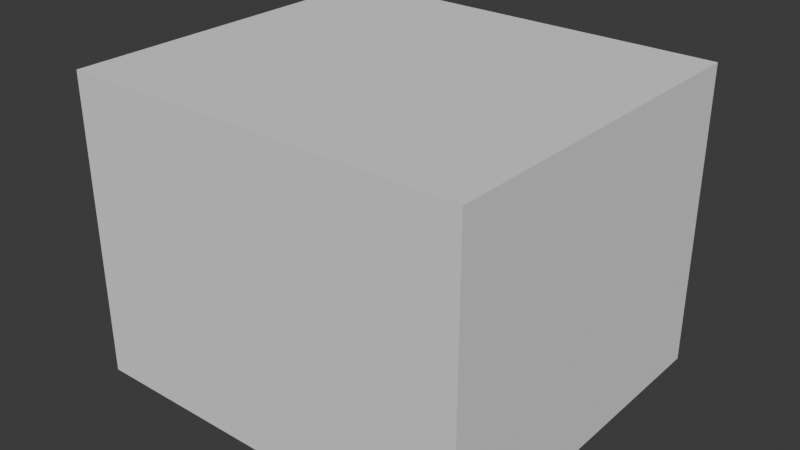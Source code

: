 # Source: VAT_MultiObjects.blend  (saved by Blender 4.3.34; exported with 4.5.12 LTS)
import bpy
from mathutils import Matrix  # noqa: F401  (used for matrix-valued properties, if any)

bpy.ops.wm.read_factory_settings(use_empty=True)
scene = bpy.context.scene
scene.name = 'Scene'

# ---- collections
col_collection = bpy.data.collections.new('Collection'); scene.collection.children.link(col_collection)
col_objanim = bpy.data.collections.new('ObjAnim'); scene.collection.children.link(col_objanim)

# ---- world
world_world = bpy.data.worlds.new('World'); scene.world = world_world
world_world.use_nodes = True; world_world.node_tree.nodes.clear()
_N = world_world.node_tree.nodes; _L = world_world.node_tree.links
n0 = _N.new('ShaderNodeOutputWorld'); n0.name = 'World Output'; n0.location = (300, 300)
n1 = _N.new('ShaderNodeBackground'); n1.name = 'Background'; n1.location = (10, 300)
n1.inputs[0].default_value = (0.05088, 0.05088, 0.05088, 1.0)
_L.new(n1.outputs[0], n0.inputs[0])
n0.is_active_output = True
world_world.color = (0.05088, 0.05088, 0.05088)
world_world.sun_shadow_jitter_overblur = 0.0

# ---- meshes
me_bakedmesh_vat = bpy.data.meshes.new('BakedMesh.VAT')
me_bakedmesh_vat.from_pydata([(-0.06978, -0.1083, 0.2143), (0.2132, -0.1306, 0.003436), (0.06978, 0.1083, -0.2143), (-0.2132, 0.1306, -0.003436), (0.4808, 0.8039, 0.8505), (0.7961, 0.8528, 0.6991), (0.6497, 1.076, 0.4678), (0.3345, 1.027, 0.6192), (0.3583, 1.679, 1.649), (0.6696, 1.845, 1.627), (0.5229, 2.093, 1.422), (0.2116, 1.927, 1.444), (-0.06382, 2.038, 2.725), (0.225, 2.237, 2.77), (0.06188, 2.509, 2.613), (-0.227, 2.31, 2.569), (1.199, 0.3524, 0.4424), (1.213, 0.302, 0.4926), (1.179, 0.3631, 0.5113), (1.646, 0.297, 1.307), (1.68, 0.3468, 1.347), (1.612, 0.3581, 1.326), (1.376, 1.253, 0.3533), (1.356, 1.264, 0.4221), (1.41, 1.303, 0.3936), (1.858, 1.248, 1.258), (1.844, 1.298, 1.208), (1.79, 1.259, 1.237), (1.993, 0.1535, 0.01809), (2.062, 0.1422, 0.03976), (2.008, 0.1032, 0.06829), (2.475, 0.148, 0.923), (2.441, 0.09821, 0.8827), (2.495, 0.1372, 0.8541), (2.171, 1.054, -0.07103), (2.205, 1.104, -0.03073), (2.239, 1.043, -0.04936), (2.653, 1.049, 0.8338), (2.673, 1.038, 0.765), (2.639, 1.099, 0.7836), (-1.588, 0.007899, 0.0469), (-1.559, 7.199e-05, 0.07691), (-1.523, 0.0004469, 0.0994), (-1.484, 0.008987, 0.1122), (-1.445, 0.02486, 0.1139), (-1.41, 0.0465, 0.1046), (-1.382, 0.0718, 0.08496), (-1.365, 0.09828, 0.05703), (-1.36, 0.1234, 0.02352), (-1.367, 0.1446, -0.01229), (-1.385, 0.1598, -0.0469), (-1.414, 0.1676, -0.07691), (-1.45, 0.1673, -0.0994), (-1.489, 0.1587, -0.1122), (-1.528, 0.1429, -0.1139), (-1.563, 0.1212, -0.1046), (-1.591, 0.09592, -0.08496), (-1.608, 0.06944, -0.05703), (-1.613, 0.04437, -0.02352), (-1.606, 0.02316, 0.01229), (-1.909, 0.6014, 0.5142), (-1.879, 0.592, 0.5423), (-1.844, 0.5932, 0.5657), (-1.807, 0.605, 0.582), (-1.772, 0.6261, 0.5897), (-1.742, 0.6547, 0.588), (-1.719, 0.6877, 0.5771), (-1.708, 0.7221, 0.558), (-1.707, 0.7544, 0.5326), (-1.718, 0.7815, 0.5034), (-1.74, 0.8007, 0.4733), (-1.769, 0.8102, 0.4452), (-1.804, 0.809, 0.4218), (-1.841, 0.7972, 0.4055), (-1.877, 0.7761, 0.3978), (-1.907, 0.7475, 0.3995), (-1.929, 0.7145, 0.4105), (-1.941, 0.6801, 0.4295), (-1.941, 0.6478, 0.4549), (-1.93, 0.6207, 0.4841), (-2.343, 0.8752, 1.126), (-2.309, 0.863, 1.147), (-2.273, 0.8634, 1.167), (-2.237, 0.8763, 1.185), (-2.205, 0.9005, 1.198), (-2.181, 0.9336, 1.206), (-2.166, 0.9724, 1.207), (-2.163, 1.013, 1.201), (-2.171, 1.052, 1.19), (-2.19, 1.084, 1.173), (-2.217, 1.108, 1.153), (-2.251, 1.12, 1.132), (-2.288, 1.12, 1.112), (-2.324, 1.107, 1.094), (-2.356, 1.083, 1.081), (-2.38, 1.05, 1.073), (-2.395, 1.011, 1.072), (-2.398, 0.9702, 1.078), (-2.39, 0.9316, 1.089), (-2.371, 0.8989, 1.106), (-2.676, 0.8431, 1.894), (-2.638, 0.8302, 1.907), (-2.598, 0.8303, 1.922), (-2.561, 0.8434, 1.937), (-2.53, 0.8681, 1.951), (-2.508, 0.9021, 1.963), (-2.497, 0.942, 1.972), (-2.499, 0.984, 1.976), (-2.513, 1.024, 1.975), (-2.537, 1.058, 1.97), (-2.57, 1.082, 1.961), (-2.608, 1.095, 1.948), (-2.648, 1.095, 1.933), (-2.685, 1.082, 1.918), (-2.716, 1.057, 1.903), (-2.738, 1.023, 1.891), (-2.749, 0.9835, 1.883), (-2.747, 0.9415, 1.879), (-2.733, 0.9017, 1.879), (-2.709, 0.8678, 1.885), (-1.598, 0.01468, 0.02996), (-1.734, 0.329, 0.27), (-1.921, 0.6099, 0.4992), (-1.754, 0.3461, 0.2371), (-1.574, 0.002992, 0.06267), (-1.705, 0.3205, 0.2996), (-1.895, 0.5954, 0.5287), (-1.542, -0.0007805, 0.08925), (-1.67, 0.3215, 0.3228), (-1.862, 0.5912, 0.5548), (-1.504, 0.003732, 0.1071), (-1.632, 0.3318, 0.3375), (-1.826, 0.5978, 0.5748), (-1.464, 0.01609, 0.1145), (-1.595, 0.3505, 0.3421), (-1.789, 0.6145, 0.587), (-1.427, 0.03508, 0.1106), (-1.562, 0.3757, 0.3363), (-1.756, 0.6396, 0.59), (-1.395, 0.05884, 0.09594), (-1.537, 0.405, 0.3206), (-1.729, 0.6708, 0.5836), (-1.372, 0.08506, 0.07188), (-1.522, 0.4355, 0.2966), (-1.712, 0.705, 0.5684), (-1.361, 0.1112, 0.04078), (-1.519, 0.4641, 0.2665), (-1.706, 0.7387, 0.5459), (-1.362, 0.1346, 0.005687), (-1.527, 0.4882, 0.2334), (-1.711, 0.7688, 0.5183), (-1.375, 0.153, -0.02996), (-1.547, 0.5053, 0.2004), (-1.728, 0.7923, 0.4883), (-1.399, 0.1647, -0.06267), (-1.576, 0.5138, 0.1709), (-1.754, 0.8068, 0.4588), (-1.431, 0.1685, -0.08925), (-1.611, 0.5128, 0.1476), (-1.786, 0.811, 0.4328), (-1.469, 0.164, -0.1071), (-1.649, 0.5025, 0.133), (-1.823, 0.8044, 0.4127), (-1.509, 0.1516, -0.1145), (-1.686, 0.4838, 0.1283), (-1.86, 0.7877, 0.4005), (-1.546, 0.1326, -0.1106), (-1.719, 0.4586, 0.1341), (-1.893, 0.7626, 0.3975), (-1.578, 0.1089, -0.09594), (-1.744, 0.4293, 0.1498), (-1.919, 0.7314, 0.4039), (-1.601, 0.08266, -0.07188), (-1.759, 0.3989, 0.1739), (-1.936, 0.6972, 0.4191), (-1.612, 0.05657, -0.04078), (-1.763, 0.3702, 0.204), (-1.942, 0.6635, 0.4416), (-1.611, 0.03314, -0.005687), (-1.937, 0.6334, 0.4692), (-2.125, 0.7853, 0.7974), (-2.358, 0.8858, 1.116), (-2.15, 0.8069, 0.772), (-2.094, 0.7743, 0.8225), (-2.327, 0.8676, 1.136), (-2.058, 0.7752, 0.8449), (-2.291, 0.8616, 1.157), (-2.022, 0.7878, 0.8624), (-2.254, 0.8683, 1.177), (-1.988, 0.8108, 0.8732), (-2.22, 0.8871, 1.192), (-1.961, 0.8421, 0.8764), (-2.192, 0.9161, 1.203), (-1.943, 0.8786, 0.8715), (-2.172, 0.9526, 1.207), (-1.936, 0.9166, 0.8591), (-2.163, 0.9928, 1.205), (-1.939, 0.9525, 0.8404), (-2.165, 1.033, 1.196), (-1.954, 0.9827, 0.8172), (-2.179, 1.069, 1.182), (-1.979, 1.004, 0.7919), (-2.202, 1.098, 1.164), (-2.01, 1.015, 0.7667), (-2.234, 1.116, 1.143), (-2.046, 1.014, 0.7444), (-2.27, 1.122, 1.122), (-2.082, 1.002, 0.7269), (-2.306, 1.115, 1.103), (-2.115, 0.9788, 0.7161), (-2.341, 1.096, 1.087), (-2.143, 0.9475, 0.7129), (-2.369, 1.067, 1.076), (-2.161, 0.9111, 0.7178), (-2.389, 1.031, 1.072), (-2.168, 0.8731, 0.7301), (-2.398, 0.9905, 1.074), (-2.164, 0.8372, 0.7488), (-2.396, 0.9504, 1.083), (-2.382, 0.9143, 1.097), (-2.523, 0.8818, 1.498), (-2.693, 0.8541, 1.889), (-2.553, 0.9063, 1.483), (-2.487, 0.869, 1.515), (-2.657, 0.8351, 1.9), (-2.448, 0.8691, 1.533), (-2.618, 0.8286, 1.914), (-2.412, 0.8821, 1.549), (-2.579, 0.8353, 1.929), (-2.381, 0.9068, 1.564), (-2.544, 0.8544, 1.944), (-2.358, 0.9407, 1.574), (-2.518, 0.8841, 1.958), (-2.346, 0.9805, 1.579), (-2.501, 0.9215, 1.968), (-2.345, 1.022, 1.579), (-2.497, 0.963, 1.975), (-2.357, 1.062, 1.573), (-2.504, 1.004, 1.976), (-2.379, 1.096, 1.563), (-2.524, 1.042, 1.973), (-2.409, 1.12, 1.548), (-2.553, 1.071, 1.966), (-2.445, 1.133, 1.531), (-2.589, 1.09, 1.955), (-2.484, 1.133, 1.514), (-2.628, 1.097, 1.941), (-2.52, 1.12, 1.497), (-2.667, 1.09, 1.925), (-2.551, 1.095, 1.482), (-2.701, 1.071, 1.91), (-2.574, 1.061, 1.472), (-2.728, 1.041, 1.897), (-2.586, 1.021, 1.467), (-2.745, 1.004, 1.887), (-2.587, 0.9797, 1.467), (-2.749, 0.9625, 1.88), (-2.575, 0.94, 1.473), (-2.742, 0.9211, 1.878), (-2.722, 0.8837, 1.881), (-1.745, 0.3366, 0.2538), (-1.721, 0.3236, 0.2854), (-1.688, 0.3198, 0.3121), (-1.651, 0.3255, 0.3313), (-1.613, 0.3402, 0.3411), (-1.578, 0.3625, 0.3405), (-1.549, 0.39, 0.3296), (-1.528, 0.4203, 0.3095), (-1.519, 0.4502, 0.2821), (-1.522, 0.4769, 0.2501), (-1.536, 0.4978, 0.2166), (-1.561, 0.5107, 0.185), (-1.593, 0.5145, 0.1583), (-1.63, 0.5088, 0.1391), (-1.668, 0.4941, 0.1293), (-1.704, 0.4719, 0.1299), (-1.733, 0.4443, 0.1408), (-1.753, 0.4141, 0.1609), (-1.762, 0.3841, 0.1883), (-1.76, 0.3574, 0.2203), (-2.139, 0.7949, 0.7846), (-2.11, 0.7784, 0.8102), (-2.076, 0.7733, 0.8342), (-2.04, 0.7801, 0.8544), (-2.004, 0.7981, 0.8687), (-1.974, 0.8256, 0.8758), (-1.951, 0.8599, 0.8749), (-1.938, 0.8976, 0.8662), (-1.936, 0.935, 0.8505), (-1.945, 0.9685, 0.8293), (-1.965, 0.9948, 0.8047), (-1.994, 1.011, 0.7791), (-2.028, 1.016, 0.7551), (-2.064, 1.01, 0.7349), (-2.099, 0.9915, 0.7206), (-2.13, 0.964, 0.7135), (-2.153, 0.9297, 0.7144), (-2.166, 0.892, 0.7231), (-2.168, 0.8546, 0.7388), (-2.158, 0.8211, 0.76), (-2.539, 0.8927, 1.49), (-2.505, 0.8738, 1.506), (-2.467, 0.8674, 1.524), (-2.43, 0.8741, 1.541), (-2.396, 0.8931, 1.557), (-2.368, 0.9228, 1.569), (-2.351, 0.9601, 1.577), (-2.344, 1.001, 1.58), (-2.35, 1.043, 1.577), (-2.367, 1.08, 1.569), (-2.393, 1.109, 1.556), (-2.427, 1.128, 1.54), (-2.464, 1.135, 1.522), (-2.502, 1.128, 1.505), (-2.536, 1.109, 1.489), (-2.564, 1.079, 1.477), (-2.581, 1.042, 1.469), (-2.588, 1.001, 1.466), (-2.582, 0.9593, 1.469), (-2.565, 0.9222, 1.478)], [], [(0, 4, 7, 3), (1, 5, 4, 0), (2, 6, 5, 1), (3, 7, 6, 2), (4, 8, 11, 7), (5, 9, 8, 4), (6, 10, 9, 5), (7, 11, 10, 6), (8, 12, 15, 11), (9, 13, 12, 8), (10, 14, 13, 9), (11, 15, 14, 10), (30, 32, 19, 17), (36, 38, 33, 29), (37, 25, 20, 31), (18, 21, 27, 23), (24, 26, 39, 35), (16, 17, 18), (19, 20, 21), (22, 23, 24), (25, 26, 27), (28, 29, 30), (31, 32, 33), (34, 35, 36), (37, 38, 39), (22, 16, 18, 23), (17, 19, 21, 18), (20, 25, 27, 21), (26, 24, 23, 27), (34, 22, 24, 35), (25, 37, 39, 26), (38, 36, 35, 39), (28, 34, 36, 29), (37, 31, 33, 38), (32, 30, 29, 33), (16, 28, 30, 17), (31, 20, 19, 32), (22, 34, 28, 16), (40, 121, 260, 120), (121, 60, 122, 260), (260, 122, 79, 123), (120, 260, 123, 59), (41, 125, 261, 124), (125, 61, 126, 261), (261, 126, 60, 121), (124, 261, 121, 40), (42, 128, 262, 127), (128, 62, 129, 262), (262, 129, 61, 125), (127, 262, 125, 41), (43, 131, 263, 130), (131, 63, 132, 263), (263, 132, 62, 128), (130, 263, 128, 42), (44, 134, 264, 133), (134, 64, 135, 264), (264, 135, 63, 131), (133, 264, 131, 43), (45, 137, 265, 136), (137, 65, 138, 265), (265, 138, 64, 134), (136, 265, 134, 44), (46, 140, 266, 139), (140, 66, 141, 266), (266, 141, 65, 137), (139, 266, 137, 45), (47, 143, 267, 142), (143, 67, 144, 267), (267, 144, 66, 140), (142, 267, 140, 46), (48, 146, 268, 145), (146, 68, 147, 268), (268, 147, 67, 143), (145, 268, 143, 47), (49, 149, 269, 148), (149, 69, 150, 269), (269, 150, 68, 146), (148, 269, 146, 48), (50, 152, 270, 151), (152, 70, 153, 270), (270, 153, 69, 149), (151, 270, 149, 49), (51, 155, 271, 154), (155, 71, 156, 271), (271, 156, 70, 152), (154, 271, 152, 50), (52, 158, 272, 157), (158, 72, 159, 272), (272, 159, 71, 155), (157, 272, 155, 51), (53, 161, 273, 160), (161, 73, 162, 273), (273, 162, 72, 158), (160, 273, 158, 52), (54, 164, 274, 163), (164, 74, 165, 274), (274, 165, 73, 161), (163, 274, 161, 53), (55, 167, 275, 166), (167, 75, 168, 275), (275, 168, 74, 164), (166, 275, 164, 54), (56, 170, 276, 169), (170, 76, 171, 276), (276, 171, 75, 167), (169, 276, 167, 55), (57, 173, 277, 172), (173, 77, 174, 277), (277, 174, 76, 170), (172, 277, 170, 56), (58, 176, 278, 175), (176, 78, 177, 278), (278, 177, 77, 173), (175, 278, 173, 57), (59, 123, 279, 178), (123, 79, 179, 279), (279, 179, 78, 176), (178, 279, 176, 58), (60, 180, 280, 122), (180, 80, 181, 280), (280, 181, 99, 182), (122, 280, 182, 79), (61, 183, 281, 126), (183, 81, 184, 281), (281, 184, 80, 180), (126, 281, 180, 60), (62, 185, 282, 129), (185, 82, 186, 282), (282, 186, 81, 183), (129, 282, 183, 61), (63, 187, 283, 132), (187, 83, 188, 283), (283, 188, 82, 185), (132, 283, 185, 62), (64, 189, 284, 135), (189, 84, 190, 284), (284, 190, 83, 187), (135, 284, 187, 63), (65, 191, 285, 138), (191, 85, 192, 285), (285, 192, 84, 189), (138, 285, 189, 64), (66, 193, 286, 141), (193, 86, 194, 286), (286, 194, 85, 191), (141, 286, 191, 65), (67, 195, 287, 144), (195, 87, 196, 287), (287, 196, 86, 193), (144, 287, 193, 66), (68, 197, 288, 147), (197, 88, 198, 288), (288, 198, 87, 195), (147, 288, 195, 67), (69, 199, 289, 150), (199, 89, 200, 289), (289, 200, 88, 197), (150, 289, 197, 68), (70, 201, 290, 153), (201, 90, 202, 290), (290, 202, 89, 199), (153, 290, 199, 69), (71, 203, 291, 156), (203, 91, 204, 291), (291, 204, 90, 201), (156, 291, 201, 70), (72, 205, 292, 159), (205, 92, 206, 292), (292, 206, 91, 203), (159, 292, 203, 71), (73, 207, 293, 162), (207, 93, 208, 293), (293, 208, 92, 205), (162, 293, 205, 72), (74, 209, 294, 165), (209, 94, 210, 294), (294, 210, 93, 207), (165, 294, 207, 73), (75, 211, 295, 168), (211, 95, 212, 295), (295, 212, 94, 209), (168, 295, 209, 74), (76, 213, 296, 171), (213, 96, 214, 296), (296, 214, 95, 211), (171, 296, 211, 75), (77, 215, 297, 174), (215, 97, 216, 297), (297, 216, 96, 213), (174, 297, 213, 76), (78, 217, 298, 177), (217, 98, 218, 298), (298, 218, 97, 215), (177, 298, 215, 77), (79, 182, 299, 179), (182, 99, 219, 299), (299, 219, 98, 217), (179, 299, 217, 78), (80, 220, 300, 181), (220, 100, 221, 300), (300, 221, 119, 222), (181, 300, 222, 99), (81, 223, 301, 184), (223, 101, 224, 301), (301, 224, 100, 220), (184, 301, 220, 80), (82, 225, 302, 186), (225, 102, 226, 302), (302, 226, 101, 223), (186, 302, 223, 81), (83, 227, 303, 188), (227, 103, 228, 303), (303, 228, 102, 225), (188, 303, 225, 82), (84, 229, 304, 190), (229, 104, 230, 304), (304, 230, 103, 227), (190, 304, 227, 83), (85, 231, 305, 192), (231, 105, 232, 305), (305, 232, 104, 229), (192, 305, 229, 84), (86, 233, 306, 194), (233, 106, 234, 306), (306, 234, 105, 231), (194, 306, 231, 85), (87, 235, 307, 196), (235, 107, 236, 307), (307, 236, 106, 233), (196, 307, 233, 86), (88, 237, 308, 198), (237, 108, 238, 308), (308, 238, 107, 235), (198, 308, 235, 87), (89, 239, 309, 200), (239, 109, 240, 309), (309, 240, 108, 237), (200, 309, 237, 88), (90, 241, 310, 202), (241, 110, 242, 310), (310, 242, 109, 239), (202, 310, 239, 89), (91, 243, 311, 204), (243, 111, 244, 311), (311, 244, 110, 241), (204, 311, 241, 90), (92, 245, 312, 206), (245, 112, 246, 312), (312, 246, 111, 243), (206, 312, 243, 91), (93, 247, 313, 208), (247, 113, 248, 313), (313, 248, 112, 245), (208, 313, 245, 92), (94, 249, 314, 210), (249, 114, 250, 314), (314, 250, 113, 247), (210, 314, 247, 93), (95, 251, 315, 212), (251, 115, 252, 315), (315, 252, 114, 249), (212, 315, 249, 94), (96, 253, 316, 214), (253, 116, 254, 316), (316, 254, 115, 251), (214, 316, 251, 95), (97, 255, 317, 216), (255, 117, 256, 317), (317, 256, 116, 253), (216, 317, 253, 96), (98, 257, 318, 218), (257, 118, 258, 318), (318, 258, 117, 255), (218, 318, 255, 97), (99, 222, 319, 219), (222, 119, 259, 319), (319, 259, 118, 257), (219, 319, 257, 98)])
me_bakedmesh_vat.polygons.foreach_set('use_smooth', [True] * 278)
_uv = me_bakedmesh_vat.uv_layers.new(name='UVMap')
_uv.uv.foreach_set('vector', [0.0, 1.0, 0.3333, 1.0, 0.3333, 0.75, 0.0, 0.75, 0.0, 0.25, 0.3333, 0.25, 0.3333, 0.0, 0.0, 0.0, 0.0, 0.5, 0.3333, 0.5, 0.3333, 0.25, 0.0, 0.25, 0.0, 0.75, 0.3333, 0.75, 0.3333, 0.5, 0.0, 0.5, 0.3333, 1.0, 0.6667, 1.0, 0.6667, 0.75, 0.3333, 0.75, 0.3333, 0.25, 0.6667, 0.25, 0.6667, 0.0, 0.3333, 0.0, 0.3333, 0.5, 0.6667, 0.5, 0.6667, 0.25, 0.3333, 0.25, 0.3333, 0.75, 0.6667, 0.75, 0.6667, 0.5, 0.3333, 0.5, 0.6667, 1.0, 1.0, 1.0, 1.0, 0.75, 0.6667, 0.75, 0.6667, 0.25, 1.0, 0.25, 1.0, 0.0, 0.6667, 0.0, 0.6667, 0.5, 1.0, 0.5, 1.0, 0.25, 0.6667, 0.25, 0.6667, 0.75, 1.0, 0.75, 1.0, 0.5, 0.6667, 0.5, 0.3875, 0.7625, 0.6125, 0.7625, 0.6125, 0.9875, 0.3875, 0.9875, 0.3875, 0.5125, 0.6125, 0.5125, 0.6125, 0.7375, 0.3875, 0.7375, 0.6375, 0.5125, 0.8625, 0.5125, 0.8625, 0.7375, 0.6375, 0.7375, 0.3875, 0.0125, 0.6125, 0.0125, 0.6125, 0.2375, 0.3875, 0.2375, 0.3875, 0.2625, 0.6125, 0.2625, 0.6125, 0.4875, 0.3875, 0.4875, 0.1375, 0.7375, 0.1375, 0.75, 0.125, 0.7375, 0.6125, 0.0, 0.625, 0.0125, 0.6125, 0.0125, 0.1375, 0.5125, 0.125, 0.5125, 0.1375, 0.5, 0.625, 0.2375, 0.6125, 0.25, 0.6125, 0.2375, 0.3625, 0.7375, 0.375, 0.7375, 0.3625, 0.75, 0.625, 0.7625, 0.6125, 0.7625, 0.6125, 0.75, 0.3625, 0.5125, 0.3625, 0.5, 0.375, 0.5125, 0.625, 0.4875, 0.6125, 0.5, 0.6125, 0.4875, 0.1375, 0.5125, 0.1375, 0.7375, 0.125, 0.7375, 0.125, 0.5125, 0.3875, 0.0, 0.6125, 0.0, 0.6125, 0.0125, 0.3875, 0.0125, 0.625, 0.0125, 0.625, 0.2375, 0.6125, 0.2375, 0.6125, 0.0125, 0.6125, 0.2625, 0.3875, 0.2625, 0.3875, 0.2375, 0.6125, 0.2375, 0.3625, 0.5125, 0.1375, 0.5125, 0.1375, 0.5, 0.3625, 0.5, 0.625, 0.2625, 0.625, 0.4875, 0.6125, 0.4875, 0.6125, 0.2625, 0.6125, 0.5125, 0.3875, 0.5125, 0.3875, 0.4875, 0.6125, 0.4875, 0.3625, 0.7375, 0.3625, 0.5125, 0.3875, 0.5125, 0.3875, 0.7375, 0.6375, 0.5125, 0.6375, 0.7375, 0.6125, 0.7375, 0.6125, 0.5125, 0.6125, 0.7625, 0.3875, 0.7625, 0.3875, 0.7375, 0.6125, 0.7375, 0.1375, 0.7375, 0.3625, 0.7375, 0.3625, 0.75, 0.1375, 0.75, 0.625, 0.7625, 0.625, 0.9875, 0.6125, 0.9875, 0.6125, 0.7625, 0.1375, 0.5125, 0.3625, 0.5125, 0.3625, 0.7375, 0.1375, 0.7375, 0.0, 1.0, 0.1667, 1.0, 0.1667, 0.975, 0.0, 0.975, 0.1667, 1.0, 0.3333, 1.0, 0.3333, 0.975, 0.1667, 0.975, 0.1667, 0.975, 0.3333, 0.975, 0.3333, 0.95, 0.1667, 0.95, 0.0, 0.975, 0.1667, 0.975, 0.1667, 0.95, 0.0, 0.95, 0.0, 0.05, 0.1667, 0.05, 0.1667, 0.025, 0.0, 0.025, 0.1667, 0.05, 0.3333, 0.05, 0.3333, 0.025, 0.1667, 0.025, 0.1667, 0.025, 0.3333, 0.025, 0.3333, 0.0, 0.1667, 0.0, 0.0, 0.025, 0.1667, 0.025, 0.1667, 0.0, 0.0, 0.0, 0.0, 0.1, 0.1667, 0.1, 0.1667, 0.075, 0.0, 0.075, 0.1667, 0.1, 0.3333, 0.1, 0.3333, 0.075, 0.1667, 0.075, 0.1667, 0.075, 0.3333, 0.075, 0.3333, 0.05, 0.1667, 0.05, 0.0, 0.075, 0.1667, 0.075, 0.1667, 0.05, 0.0, 0.05, 0.0, 0.15, 0.1667, 0.15, 0.1667, 0.125, 0.0, 0.125, 0.1667, 0.15, 0.3333, 0.15, 0.3333, 0.125, 0.1667, 0.125, 0.1667, 0.125, 0.3333, 0.125, 0.3333, 0.1, 0.1667, 0.1, 0.0, 0.125, 0.1667, 0.125, 0.1667, 0.1, 0.0, 0.1, 0.0, 0.2, 0.1667, 0.2, 0.1667, 0.175, 0.0, 0.175, 0.1667, 0.2, 0.3333, 0.2, 0.3333, 0.175, 0.1667, 0.175, 0.1667, 0.175, 0.3333, 0.175, 0.3333, 0.15, 0.1667, 0.15, 0.0, 0.175, 0.1667, 0.175, 0.1667, 0.15, 0.0, 0.15, 0.0, 0.25, 0.1667, 0.25, 0.1667, 0.225, 0.0, 0.225, 0.1667, 0.25, 0.3333, 0.25, 0.3333, 0.225, 0.1667, 0.225, 0.1667, 0.225, 0.3333, 0.225, 0.3333, 0.2, 0.1667, 0.2, 0.0, 0.225, 0.1667, 0.225, 0.1667, 0.2, 0.0, 0.2, 0.0, 0.3, 0.1667, 0.3, 0.1667, 0.275, 0.0, 0.275, 0.1667, 0.3, 0.3333, 0.3, 0.3333, 0.275, 0.1667, 0.275, 0.1667, 0.275, 0.3333, 0.275, 0.3333, 0.25, 0.1667, 0.25, 0.0, 0.275, 0.1667, 0.275, 0.1667, 0.25, 0.0, 0.25, 0.0, 0.35, 0.1667, 0.35, 0.1667, 0.325, 0.0, 0.325, 0.1667, 0.35, 0.3333, 0.35, 0.3333, 0.325, 0.1667, 0.325, 0.1667, 0.325, 0.3333, 0.325, 0.3333, 0.3, 0.1667, 0.3, 0.0, 0.325, 0.1667, 0.325, 0.1667, 0.3, 0.0, 0.3, 0.0, 0.4, 0.1667, 0.4, 0.1667, 0.375, 0.0, 0.375, 0.1667, 0.4, 0.3333, 0.4, 0.3333, 0.375, 0.1667, 0.375, 0.1667, 0.375, 0.3333, 0.375, 0.3333, 0.35, 0.1667, 0.35, 0.0, 0.375, 0.1667, 0.375, 0.1667, 0.35, 0.0, 0.35, 0.0, 0.45, 0.1667, 0.45, 0.1667, 0.425, 0.0, 0.425, 0.1667, 0.45, 0.3333, 0.45, 0.3333, 0.425, 0.1667, 0.425, 0.1667, 0.425, 0.3333, 0.425, 0.3333, 0.4, 0.1667, 0.4, 0.0, 0.425, 0.1667, 0.425, 0.1667, 0.4, 0.0, 0.4, 0.0, 0.5, 0.1667, 0.5, 0.1667, 0.475, 0.0, 0.475, 0.1667, 0.5, 0.3333, 0.5, 0.3333, 0.475, 0.1667, 0.475, 0.1667, 0.475, 0.3333, 0.475, 0.3333, 0.45, 0.1667, 0.45, 0.0, 0.475, 0.1667, 0.475, 0.1667, 0.45, 0.0, 0.45, 0.0, 0.55, 0.1667, 0.55, 0.1667, 0.525, 0.0, 0.525, 0.1667, 0.55, 0.3333, 0.55, 0.3333, 0.525, 0.1667, 0.525, 0.1667, 0.525, 0.3333, 0.525, 0.3333, 0.5, 0.1667, 0.5, 0.0, 0.525, 0.1667, 0.525, 0.1667, 0.5, 0.0, 0.5, 0.0, 0.6, 0.1667, 0.6, 0.1667, 0.575, 0.0, 0.575, 0.1667, 0.6, 0.3333, 0.6, 0.3333, 0.575, 0.1667, 0.575, 0.1667, 0.575, 0.3333, 0.575, 0.3333, 0.55, 0.1667, 0.55, 0.0, 0.575, 0.1667, 0.575, 0.1667, 0.55, 0.0, 0.55, 0.0, 0.65, 0.1667, 0.65, 0.1667, 0.625, 0.0, 0.625, 0.1667, 0.65, 0.3333, 0.65, 0.3333, 0.625, 0.1667, 0.625, 0.1667, 0.625, 0.3333, 0.625, 0.3333, 0.6, 0.1667, 0.6, 0.0, 0.625, 0.1667, 0.625, 0.1667, 0.6, 0.0, 0.6, 0.0, 0.7, 0.1667, 0.7, 0.1667, 0.675, 0.0, 0.675, 0.1667, 0.7, 0.3333, 0.7, 0.3333, 0.675, 0.1667, 0.675, 0.1667, 0.675, 0.3333, 0.675, 0.3333, 0.65, 0.1667, 0.65, 0.0, 0.675, 0.1667, 0.675, 0.1667, 0.65, 0.0, 0.65, 0.0, 0.75, 0.1667, 0.75, 0.1667, 0.725, 0.0, 0.725, 0.1667, 0.75, 0.3333, 0.75, 0.3333, 0.725, 0.1667, 0.725, 0.1667, 0.725, 0.3333, 0.725, 0.3333, 0.7, 0.1667, 0.7, 0.0, 0.725, 0.1667, 0.725, 0.1667, 0.7, 0.0, 0.7, 0.0, 0.8, 0.1667, 0.8, 0.1667, 0.775, 0.0, 0.775, 0.1667, 0.8, 0.3333, 0.8, 0.3333, 0.775, 0.1667, 0.775, 0.1667, 0.775, 0.3333, 0.775, 0.3333, 0.75, 0.1667, 0.75, 0.0, 0.775, 0.1667, 0.775, 0.1667, 0.75, 0.0, 0.75, 0.0, 0.85, 0.1667, 0.85, 0.1667, 0.825, 0.0, 0.825, 0.1667, 0.85, 0.3333, 0.85, 0.3333, 0.825, 0.1667, 0.825, 0.1667, 0.825, 0.3333, 0.825, 0.3333, 0.8, 0.1667, 0.8, 0.0, 0.825, 0.1667, 0.825, 0.1667, 0.8, 0.0, 0.8, 0.0, 0.9, 0.1667, 0.9, 0.1667, 0.875, 0.0, 0.875, 0.1667, 0.9, 0.3333, 0.9, 0.3333, 0.875, 0.1667, 0.875, 0.1667, 0.875, 0.3333, 0.875, 0.3333, 0.85, 0.1667, 0.85, 0.0, 0.875, 0.1667, 0.875, 0.1667, 0.85, 0.0, 0.85, 0.0, 0.95, 0.1667, 0.95, 0.1667, 0.925, 0.0, 0.925, 0.1667, 0.95, 0.3333, 0.95, 0.3333, 0.925, 0.1667, 0.925, 0.1667, 0.925, 0.3333, 0.925, 0.3333, 0.9, 0.1667, 0.9, 0.0, 0.925, 0.1667, 0.925, 0.1667, 0.9, 0.0, 0.9, 0.3333, 1.0, 0.5, 1.0, 0.5, 0.975, 0.3333, 0.975, 0.5, 1.0, 0.6667, 1.0, 0.6667, 0.975, 0.5, 0.975, 0.5, 0.975, 0.6667, 0.975, 0.6667, 0.95, 0.5, 0.95, 0.3333, 0.975, 0.5, 0.975, 0.5, 0.95, 0.3333, 0.95, 0.3333, 0.05, 0.5, 0.05, 0.5, 0.025, 0.3333, 0.025, 0.5, 0.05, 0.6667, 0.05, 0.6667, 0.025, 0.5, 0.025, 0.5, 0.025, 0.6667, 0.025, 0.6667, 0.0, 0.5, 0.0, 0.3333, 0.025, 0.5, 0.025, 0.5, 0.0, 0.3333, 0.0, 0.3333, 0.1, 0.5, 0.1, 0.5, 0.075, 0.3333, 0.075, 0.5, 0.1, 0.6667, 0.1, 0.6667, 0.075, 0.5, 0.075, 0.5, 0.075, 0.6667, 0.075, 0.6667, 0.05, 0.5, 0.05, 0.3333, 0.075, 0.5, 0.075, 0.5, 0.05, 0.3333, 0.05, 0.3333, 0.15, 0.5, 0.15, 0.5, 0.125, 0.3333, 0.125, 0.5, 0.15, 0.6667, 0.15, 0.6667, 0.125, 0.5, 0.125, 0.5, 0.125, 0.6667, 0.125, 0.6667, 0.1, 0.5, 0.1, 0.3333, 0.125, 0.5, 0.125, 0.5, 0.1, 0.3333, 0.1, 0.3333, 0.2, 0.5, 0.2, 0.5, 0.175, 0.3333, 0.175, 0.5, 0.2, 0.6667, 0.2, 0.6667, 0.175, 0.5, 0.175, 0.5, 0.175, 0.6667, 0.175, 0.6667, 0.15, 0.5, 0.15, 0.3333, 0.175, 0.5, 0.175, 0.5, 0.15, 0.3333, 0.15, 0.3333, 0.25, 0.5, 0.25, 0.5, 0.225, 0.3333, 0.225, 0.5, 0.25, 0.6667, 0.25, 0.6667, 0.225, 0.5, 0.225, 0.5, 0.225, 0.6667, 0.225, 0.6667, 0.2, 0.5, 0.2, 0.3333, 0.225, 0.5, 0.225, 0.5, 0.2, 0.3333, 0.2, 0.3333, 0.3, 0.5, 0.3, 0.5, 0.275, 0.3333, 0.275, 0.5, 0.3, 0.6667, 0.3, 0.6667, 0.275, 0.5, 0.275, 0.5, 0.275, 0.6667, 0.275, 0.6667, 0.25, 0.5, 0.25, 0.3333, 0.275, 0.5, 0.275, 0.5, 0.25, 0.3333, 0.25, 0.3333, 0.35, 0.5, 0.35, 0.5, 0.325, 0.3333, 0.325, 0.5, 0.35, 0.6667, 0.35, 0.6667, 0.325, 0.5, 0.325, 0.5, 0.325, 0.6667, 0.325, 0.6667, 0.3, 0.5, 0.3, 0.3333, 0.325, 0.5, 0.325, 0.5, 0.3, 0.3333, 0.3, 0.3333, 0.4, 0.5, 0.4, 0.5, 0.375, 0.3333, 0.375, 0.5, 0.4, 0.6667, 0.4, 0.6667, 0.375, 0.5, 0.375, 0.5, 0.375, 0.6667, 0.375, 0.6667, 0.35, 0.5, 0.35, 0.3333, 0.375, 0.5, 0.375, 0.5, 0.35, 0.3333, 0.35, 0.3333, 0.45, 0.5, 0.45, 0.5, 0.425, 0.3333, 0.425, 0.5, 0.45, 0.6667, 0.45, 0.6667, 0.425, 0.5, 0.425, 0.5, 0.425, 0.6667, 0.425, 0.6667, 0.4, 0.5, 0.4, 0.3333, 0.425, 0.5, 0.425, 0.5, 0.4, 0.3333, 0.4, 0.3333, 0.5, 0.5, 0.5, 0.5, 0.475, 0.3333, 0.475, 0.5, 0.5, 0.6667, 0.5, 0.6667, 0.475, 0.5, 0.475, 0.5, 0.475, 0.6667, 0.475, 0.6667, 0.45, 0.5, 0.45, 0.3333, 0.475, 0.5, 0.475, 0.5, 0.45, 0.3333, 0.45, 0.3333, 0.55, 0.5, 0.55, 0.5, 0.525, 0.3333, 0.525, 0.5, 0.55, 0.6667, 0.55, 0.6667, 0.525, 0.5, 0.525, 0.5, 0.525, 0.6667, 0.525, 0.6667, 0.5, 0.5, 0.5, 0.3333, 0.525, 0.5, 0.525, 0.5, 0.5, 0.3333, 0.5, 0.3333, 0.6, 0.5, 0.6, 0.5, 0.575, 0.3333, 0.575, 0.5, 0.6, 0.6667, 0.6, 0.6667, 0.575, 0.5, 0.575, 0.5, 0.575, 0.6667, 0.575, 0.6667, 0.55, 0.5, 0.55, 0.3333, 0.575, 0.5, 0.575, 0.5, 0.55, 0.3333, 0.55, 0.3333, 0.65, 0.5, 0.65, 0.5, 0.625, 0.3333, 0.625, 0.5, 0.65, 0.6667, 0.65, 0.6667, 0.625, 0.5, 0.625, 0.5, 0.625, 0.6667, 0.625, 0.6667, 0.6, 0.5, 0.6, 0.3333, 0.625, 0.5, 0.625, 0.5, 0.6, 0.3333, 0.6, 0.3333, 0.7, 0.5, 0.7, 0.5, 0.675, 0.3333, 0.675, 0.5, 0.7, 0.6667, 0.7, 0.6667, 0.675, 0.5, 0.675, 0.5, 0.675, 0.6667, 0.675, 0.6667, 0.65, 0.5, 0.65, 0.3333, 0.675, 0.5, 0.675, 0.5, 0.65, 0.3333, 0.65, 0.3333, 0.75, 0.5, 0.75, 0.5, 0.725, 0.3333, 0.725, 0.5, 0.75, 0.6667, 0.75, 0.6667, 0.725, 0.5, 0.725, 0.5, 0.725, 0.6667, 0.725, 0.6667, 0.7, 0.5, 0.7, 0.3333, 0.725, 0.5, 0.725, 0.5, 0.7, 0.3333, 0.7, 0.3333, 0.8, 0.5, 0.8, 0.5, 0.775, 0.3333, 0.775, 0.5, 0.8, 0.6667, 0.8, 0.6667, 0.775, 0.5, 0.775, 0.5, 0.775, 0.6667, 0.775, 0.6667, 0.75, 0.5, 0.75, 0.3333, 0.775, 0.5, 0.775, 0.5, 0.75, 0.3333, 0.75, 0.3333, 0.85, 0.5, 0.85, 0.5, 0.825, 0.3333, 0.825, 0.5, 0.85, 0.6667, 0.85, 0.6667, 0.825, 0.5, 0.825, 0.5, 0.825, 0.6667, 0.825, 0.6667, 0.8, 0.5, 0.8, 0.3333, 0.825, 0.5, 0.825, 0.5, 0.8, 0.3333, 0.8, 0.3333, 0.9, 0.5, 0.9, 0.5, 0.875, 0.3333, 0.875, 0.5, 0.9, 0.6667, 0.9, 0.6667, 0.875, 0.5, 0.875, 0.5, 0.875, 0.6667, 0.875, 0.6667, 0.85, 0.5, 0.85, 0.3333, 0.875, 0.5, 0.875, 0.5, 0.85, 0.3333, 0.85, 0.3333, 0.95, 0.5, 0.95, 0.5, 0.925, 0.3333, 0.925, 0.5, 0.95, 0.6667, 0.95, 0.6667, 0.925, 0.5, 0.925, 0.5, 0.925, 0.6667, 0.925, 0.6667, 0.9, 0.5, 0.9, 0.3333, 0.925, 0.5, 0.925, 0.5, 0.9, 0.3333, 0.9, 0.6667, 1.0, 0.8333, 1.0, 0.8333, 0.975, 0.6667, 0.975, 0.8333, 1.0, 1.0, 1.0, 1.0, 0.975, 0.8333, 0.975, 0.8333, 0.975, 1.0, 0.975, 1.0, 0.95, 0.8333, 0.95, 0.6667, 0.975, 0.8333, 0.975, 0.8333, 0.95, 0.6667, 0.95, 0.6667, 0.05, 0.8333, 0.05, 0.8333, 0.025, 0.6667, 0.025, 0.8333, 0.05, 1.0, 0.05, 1.0, 0.025, 0.8333, 0.025, 0.8333, 0.025, 1.0, 0.025, 1.0, 0.0, 0.8333, 0.0, 0.6667, 0.025, 0.8333, 0.025, 0.8333, 0.0, 0.6667, 0.0, 0.6667, 0.1, 0.8333, 0.1, 0.8333, 0.075, 0.6667, 0.075, 0.8333, 0.1, 1.0, 0.1, 1.0, 0.075, 0.8333, 0.075, 0.8333, 0.075, 1.0, 0.075, 1.0, 0.05, 0.8333, 0.05, 0.6667, 0.075, 0.8333, 0.075, 0.8333, 0.05, 0.6667, 0.05, 0.6667, 0.15, 0.8333, 0.15, 0.8333, 0.125, 0.6667, 0.125, 0.8333, 0.15, 1.0, 0.15, 1.0, 0.125, 0.8333, 0.125, 0.8333, 0.125, 1.0, 0.125, 1.0, 0.1, 0.8333, 0.1, 0.6667, 0.125, 0.8333, 0.125, 0.8333, 0.1, 0.6667, 0.1, 0.6667, 0.2, 0.8333, 0.2, 0.8333, 0.175, 0.6667, 0.175, 0.8333, 0.2, 1.0, 0.2, 1.0, 0.175, 0.8333, 0.175, 0.8333, 0.175, 1.0, 0.175, 1.0, 0.15, 0.8333, 0.15, 0.6667, 0.175, 0.8333, 0.175, 0.8333, 0.15, 0.6667, 0.15, 0.6667, 0.25, 0.8333, 0.25, 0.8333, 0.225, 0.6667, 0.225, 0.8333, 0.25, 1.0, 0.25, 1.0, 0.225, 0.8333, 0.225, 0.8333, 0.225, 1.0, 0.225, 1.0, 0.2, 0.8333, 0.2, 0.6667, 0.225, 0.8333, 0.225, 0.8333, 0.2, 0.6667, 0.2, 0.6667, 0.3, 0.8333, 0.3, 0.8333, 0.275, 0.6667, 0.275, 0.8333, 0.3, 1.0, 0.3, 1.0, 0.275, 0.8333, 0.275, 0.8333, 0.275, 1.0, 0.275, 1.0, 0.25, 0.8333, 0.25, 0.6667, 0.275, 0.8333, 0.275, 0.8333, 0.25, 0.6667, 0.25, 0.6667, 0.35, 0.8333, 0.35, 0.8333, 0.325, 0.6667, 0.325, 0.8333, 0.35, 1.0, 0.35, 1.0, 0.325, 0.8333, 0.325, 0.8333, 0.325, 1.0, 0.325, 1.0, 0.3, 0.8333, 0.3, 0.6667, 0.325, 0.8333, 0.325, 0.8333, 0.3, 0.6667, 0.3, 0.6667, 0.4, 0.8333, 0.4, 0.8333, 0.375, 0.6667, 0.375, 0.8333, 0.4, 1.0, 0.4, 1.0, 0.375, 0.8333, 0.375, 0.8333, 0.375, 1.0, 0.375, 1.0, 0.35, 0.8333, 0.35, 0.6667, 0.375, 0.8333, 0.375, 0.8333, 0.35, 0.6667, 0.35, 0.6667, 0.45, 0.8333, 0.45, 0.8333, 0.425, 0.6667, 0.425, 0.8333, 0.45, 1.0, 0.45, 1.0, 0.425, 0.8333, 0.425, 0.8333, 0.425, 1.0, 0.425, 1.0, 0.4, 0.8333, 0.4, 0.6667, 0.425, 0.8333, 0.425, 0.8333, 0.4, 0.6667, 0.4, 0.6667, 0.5, 0.8333, 0.5, 0.8333, 0.475, 0.6667, 0.475, 0.8333, 0.5, 1.0, 0.5, 1.0, 0.475, 0.8333, 0.475, 0.8333, 0.475, 1.0, 0.475, 1.0, 0.45, 0.8333, 0.45, 0.6667, 0.475, 0.8333, 0.475, 0.8333, 0.45, 0.6667, 0.45, 0.6667, 0.55, 0.8333, 0.55, 0.8333, 0.525, 0.6667, 0.525, 0.8333, 0.55, 1.0, 0.55, 1.0, 0.525, 0.8333, 0.525, 0.8333, 0.525, 1.0, 0.525, 1.0, 0.5, 0.8333, 0.5, 0.6667, 0.525, 0.8333, 0.525, 0.8333, 0.5, 0.6667, 0.5, 0.6667, 0.6, 0.8333, 0.6, 0.8333, 0.575, 0.6667, 0.575, 0.8333, 0.6, 1.0, 0.6, 1.0, 0.575, 0.8333, 0.575, 0.8333, 0.575, 1.0, 0.575, 1.0, 0.55, 0.8333, 0.55, 0.6667, 0.575, 0.8333, 0.575, 0.8333, 0.55, 0.6667, 0.55, 0.6667, 0.65, 0.8333, 0.65, 0.8333, 0.625, 0.6667, 0.625, 0.8333, 0.65, 1.0, 0.65, 1.0, 0.625, 0.8333, 0.625, 0.8333, 0.625, 1.0, 0.625, 1.0, 0.6, 0.8333, 0.6, 0.6667, 0.625, 0.8333, 0.625, 0.8333, 0.6, 0.6667, 0.6, 0.6667, 0.7, 0.8333, 0.7, 0.8333, 0.675, 0.6667, 0.675, 0.8333, 0.7, 1.0, 0.7, 1.0, 0.675, 0.8333, 0.675, 0.8333, 0.675, 1.0, 0.675, 1.0, 0.65, 0.8333, 0.65, 0.6667, 0.675, 0.8333, 0.675, 0.8333, 0.65, 0.6667, 0.65, 0.6667, 0.75, 0.8333, 0.75, 0.8333, 0.725, 0.6667, 0.725, 0.8333, 0.75, 1.0, 0.75, 1.0, 0.725, 0.8333, 0.725, 0.8333, 0.725, 1.0, 0.725, 1.0, 0.7, 0.8333, 0.7, 0.6667, 0.725, 0.8333, 0.725, 0.8333, 0.7, 0.6667, 0.7, 0.6667, 0.8, 0.8333, 0.8, 0.8333, 0.775, 0.6667, 0.775, 0.8333, 0.8, 1.0, 0.8, 1.0, 0.775, 0.8333, 0.775, 0.8333, 0.775, 1.0, 0.775, 1.0, 0.75, 0.8333, 0.75, 0.6667, 0.775, 0.8333, 0.775, 0.8333, 0.75, 0.6667, 0.75, 0.6667, 0.85, 0.8333, 0.85, 0.8333, 0.825, 0.6667, 0.825, 0.8333, 0.85, 1.0, 0.85, 1.0, 0.825, 0.8333, 0.825, 0.8333, 0.825, 1.0, 0.825, 1.0, 0.8, 0.8333, 0.8, 0.6667, 0.825, 0.8333, 0.825, 0.8333, 0.8, 0.6667, 0.8, 0.6667, 0.9, 0.8333, 0.9, 0.8333, 0.875, 0.6667, 0.875, 0.8333, 0.9, 1.0, 0.9, 1.0, 0.875, 0.8333, 0.875, 0.8333, 0.875, 1.0, 0.875, 1.0, 0.85, 0.8333, 0.85, 0.6667, 0.875, 0.8333, 0.875, 0.8333, 0.85, 0.6667, 0.85, 0.6667, 0.95, 0.8333, 0.95, 0.8333, 0.925, 0.6667, 0.925, 0.8333, 0.95, 1.0, 0.95, 1.0, 0.925, 0.8333, 0.925, 0.8333, 0.925, 1.0, 0.925, 1.0, 0.9, 0.8333, 0.9, 0.6667, 0.925, 0.8333, 0.925, 0.8333, 0.9, 0.6667, 0.9])
_uv.active_render = True
_uv = me_bakedmesh_vat.uv_layers.new(name='UVMap.BakedData.VAT')
_uv.uv.foreach_set('vector', [0.001563, 0.9954, 0.01406, 0.9954, 0.02344, 0.9954, 0.01094, 0.9954, 0.004688, 0.9954, 0.01719, 0.9954, 0.01406, 0.9954, 0.001563, 0.9954, 0.007812, 0.9954, 0.02031, 0.9954, 0.01719, 0.9954, 0.004688, 0.9954, 0.01094, 0.9954, 0.02344, 0.9954, 0.02031, 0.9954, 0.007812, 0.9954, 0.01406, 0.9954, 0.02656, 0.9954, 0.03594, 0.9954, 0.02344, 0.9954, 0.01719, 0.9954, 0.02969, 0.9954, 0.02656, 0.9954, 0.01406, 0.9954, 0.02031, 0.9954, 0.03281, 0.9954, 0.02969, 0.9954, 0.01719, 0.9954, 0.02344, 0.9954, 0.03594, 0.9954, 0.03281, 0.9954, 0.02031, 0.9954, 0.02656, 0.9954, 0.03906, 0.9954, 0.04844, 0.9954, 0.03594, 0.9954, 0.02969, 0.9954, 0.04219, 0.9954, 0.03906, 0.9954, 0.02656, 0.9954, 0.03281, 0.9954, 0.04531, 0.9954, 0.04219, 0.9954, 0.02969, 0.9954, 0.03594, 0.9954, 0.04844, 0.9954, 0.04531, 0.9954, 0.03281, 0.9954, 0.09531, 0.9954, 0.1016, 0.9954, 0.06094, 0.9954, 0.05469, 0.9954, 0.1141, 0.9954, 0.1203, 0.9954, 0.1047, 0.9954, 0.09219, 0.9954, 0.1172, 0.9954, 0.07969, 0.9954, 0.06406, 0.9954, 0.09844, 0.9954, 0.05781, 0.9954, 0.06719, 0.9954, 0.08594, 0.9954, 0.07344, 0.9954, 0.07656, 0.9954, 0.08281, 0.9954, 0.1234, 0.9954, 0.1109, 0.9954, 0.05156, 0.9954, 0.05469, 0.9954, 0.05781, 0.9954, 0.06094, 0.9954, 0.06406, 0.9954, 0.06719, 0.9954, 0.07031, 0.9954, 0.07344, 0.9954, 0.07656, 0.9954, 0.07969, 0.9954, 0.08281, 0.9954, 0.08594, 0.9954, 0.08906, 0.9954, 0.09219, 0.9954, 0.09531, 0.9954, 0.09844, 0.9954, 0.1016, 0.9954, 0.1047, 0.9954, 0.1078, 0.9954, 0.1109, 0.9954, 0.1141, 0.9954, 0.1172, 0.9954, 0.1203, 0.9954, 0.1234, 0.9954, 0.07031, 0.9954, 0.05156, 0.9954, 0.05781, 0.9954, 0.07344, 0.9954, 0.05469, 0.9954, 0.06094, 0.9954, 0.06719, 0.9954, 0.05781, 0.9954, 0.06406, 0.9954, 0.07969, 0.9954, 0.08594, 0.9954, 0.06719, 0.9954, 0.08281, 0.9954, 0.07656, 0.9954, 0.07344, 0.9954, 0.08594, 0.9954, 0.1078, 0.9954, 0.07031, 0.9954, 0.07656, 0.9954, 0.1109, 0.9954, 0.07969, 0.9954, 0.1172, 0.9954, 0.1234, 0.9954, 0.08281, 0.9954, 0.1203, 0.9954, 0.1141, 0.9954, 0.1109, 0.9954, 0.1234, 0.9954, 0.08906, 0.9954, 0.1078, 0.9954, 0.1141, 0.9954, 0.09219, 0.9954, 0.1172, 0.9954, 0.09844, 0.9954, 0.1047, 0.9954, 0.1203, 0.9954, 0.1016, 0.9954, 0.09531, 0.9954, 0.09219, 0.9954, 0.1047, 0.9954, 0.05156, 0.9954, 0.08906, 0.9954, 0.09531, 0.9954, 0.05469, 0.9954, 0.09844, 0.9954, 0.06406, 0.9954, 0.06094, 0.9954, 0.1016, 0.9954, 0.07031, 0.9954, 0.1078, 0.9954, 0.08906, 0.9954, 0.05156, 0.9954, 0.1266, 0.9954, 0.3797, 0.9954, 0.8141, 0.9954, 0.3766, 0.9954, 0.3797, 0.9954, 0.1891, 0.9954, 0.3828, 0.9954, 0.8141, 0.9954, 0.8141, 0.9954, 0.3828, 0.9954, 0.2484, 0.9954, 0.3859, 0.9954, 0.3766, 0.9954, 0.8141, 0.9954, 0.3859, 0.9954, 0.1859, 0.9954, 0.1297, 0.9954, 0.3922, 0.9954, 0.8172, 0.9954, 0.3891, 0.9954, 0.3922, 0.9954, 0.1922, 0.9954, 0.3953, 0.9954, 0.8172, 0.9954, 0.8172, 0.9954, 0.3953, 0.9954, 0.1891, 0.9954, 0.3797, 0.9954, 0.3891, 0.9954, 0.8172, 0.9954, 0.3797, 0.9954, 0.1266, 0.9954, 0.1328, 0.9954, 0.4016, 0.9954, 0.8203, 0.9954, 0.3984, 0.9954, 0.4016, 0.9954, 0.1953, 0.9954, 0.4047, 0.9954, 0.8203, 0.9954, 0.8203, 0.9954, 0.4047, 0.9954, 0.1922, 0.9954, 0.3922, 0.9954, 0.3984, 0.9954, 0.8203, 0.9954, 0.3922, 0.9954, 0.1297, 0.9954, 0.1359, 0.9954, 0.4109, 0.9954, 0.8234, 0.9954, 0.4078, 0.9954, 0.4109, 0.9954, 0.1984, 0.9954, 0.4141, 0.9954, 0.8234, 0.9954, 0.8234, 0.9954, 0.4141, 0.9954, 0.1953, 0.9954, 0.4016, 0.9954, 0.4078, 0.9954, 0.8234, 0.9954, 0.4016, 0.9954, 0.1328, 0.9954, 0.1391, 0.9954, 0.4203, 0.9954, 0.8266, 0.9954, 0.4172, 0.9954, 0.4203, 0.9954, 0.2016, 0.9954, 0.4234, 0.9954, 0.8266, 0.9954, 0.8266, 0.9954, 0.4234, 0.9954, 0.1984, 0.9954, 0.4109, 0.9954, 0.4172, 0.9954, 0.8266, 0.9954, 0.4109, 0.9954, 0.1359, 0.9954, 0.1422, 0.9954, 0.4297, 0.9954, 0.8297, 0.9954, 0.4266, 0.9954, 0.4297, 0.9954, 0.2047, 0.9954, 0.4328, 0.9954, 0.8297, 0.9954, 0.8297, 0.9954, 0.4328, 0.9954, 0.2016, 0.9954, 0.4203, 0.9954, 0.4266, 0.9954, 0.8297, 0.9954, 0.4203, 0.9954, 0.1391, 0.9954, 0.1453, 0.9954, 0.4391, 0.9954, 0.8328, 0.9954, 0.4359, 0.9954, 0.4391, 0.9954, 0.2078, 0.9954, 0.4422, 0.9954, 0.8328, 0.9954, 0.8328, 0.9954, 0.4422, 0.9954, 0.2047, 0.9954, 0.4297, 0.9954, 0.4359, 0.9954, 0.8328, 0.9954, 0.4297, 0.9954, 0.1422, 0.9954, 0.1484, 0.9954, 0.4484, 0.9954, 0.8359, 0.9954, 0.4453, 0.9954, 0.4484, 0.9954, 0.2109, 0.9954, 0.4516, 0.9954, 0.8359, 0.9954, 0.8359, 0.9954, 0.4516, 0.9954, 0.2078, 0.9954, 0.4391, 0.9954, 0.4453, 0.9954, 0.8359, 0.9954, 0.4391, 0.9954, 0.1453, 0.9954, 0.1516, 0.9954, 0.4578, 0.9954, 0.8391, 0.9954, 0.4547, 0.9954, 0.4578, 0.9954, 0.2141, 0.9954, 0.4609, 0.9954, 0.8391, 0.9954, 0.8391, 0.9954, 0.4609, 0.9954, 0.2109, 0.9954, 0.4484, 0.9954, 0.4547, 0.9954, 0.8391, 0.9954, 0.4484, 0.9954, 0.1484, 0.9954, 0.1547, 0.9954, 0.4672, 0.9954, 0.8422, 0.9954, 0.4641, 0.9954, 0.4672, 0.9954, 0.2172, 0.9954, 0.4703, 0.9954, 0.8422, 0.9954, 0.8422, 0.9954, 0.4703, 0.9954, 0.2141, 0.9954, 0.4578, 0.9954, 0.4641, 0.9954, 0.8422, 0.9954, 0.4578, 0.9954, 0.1516, 0.9954, 0.1578, 0.9954, 0.4766, 0.9954, 0.8453, 0.9954, 0.4734, 0.9954, 0.4766, 0.9954, 0.2203, 0.9954, 0.4797, 0.9954, 0.8453, 0.9954, 0.8453, 0.9954, 0.4797, 0.9954, 0.2172, 0.9954, 0.4672, 0.9954, 0.4734, 0.9954, 0.8453, 0.9954, 0.4672, 0.9954, 0.1547, 0.9954, 0.1609, 0.9954, 0.4859, 0.9954, 0.8484, 0.9954, 0.4828, 0.9954, 0.4859, 0.9954, 0.2234, 0.9954, 0.4891, 0.9954, 0.8484, 0.9954, 0.8484, 0.9954, 0.4891, 0.9954, 0.2203, 0.9954, 0.4766, 0.9954, 0.4828, 0.9954, 0.8484, 0.9954, 0.4766, 0.9954, 0.1578, 0.9954, 0.1641, 0.9954, 0.4953, 0.9954, 0.8516, 0.9954, 0.4922, 0.9954, 0.4953, 0.9954, 0.2266, 0.9954, 0.4984, 0.9954, 0.8516, 0.9954, 0.8516, 0.9954, 0.4984, 0.9954, 0.2234, 0.9954, 0.4859, 0.9954, 0.4922, 0.9954, 0.8516, 0.9954, 0.4859, 0.9954, 0.1609, 0.9954, 0.1672, 0.9954, 0.5047, 0.9954, 0.8547, 0.9954, 0.5016, 0.9954, 0.5047, 0.9954, 0.2297, 0.9954, 0.5078, 0.9954, 0.8547, 0.9954, 0.8547, 0.9954, 0.5078, 0.9954, 0.2266, 0.9954, 0.4953, 0.9954, 0.5016, 0.9954, 0.8547, 0.9954, 0.4953, 0.9954, 0.1641, 0.9954, 0.1703, 0.9954, 0.5141, 0.9954, 0.8578, 0.9954, 0.5109, 0.9954, 0.5141, 0.9954, 0.2328, 0.9954, 0.5172, 0.9954, 0.8578, 0.9954, 0.8578, 0.9954, 0.5172, 0.9954, 0.2297, 0.9954, 0.5047, 0.9954, 0.5109, 0.9954, 0.8578, 0.9954, 0.5047, 0.9954, 0.1672, 0.9954, 0.1734, 0.9954, 0.5234, 0.9954, 0.8609, 0.9954, 0.5203, 0.9954, 0.5234, 0.9954, 0.2359, 0.9954, 0.5266, 0.9954, 0.8609, 0.9954, 0.8609, 0.9954, 0.5266, 0.9954, 0.2328, 0.9954, 0.5141, 0.9954, 0.5203, 0.9954, 0.8609, 0.9954, 0.5141, 0.9954, 0.1703, 0.9954, 0.1766, 0.9954, 0.5328, 0.9954, 0.8641, 0.9954, 0.5297, 0.9954, 0.5328, 0.9954, 0.2391, 0.9954, 0.5359, 0.9954, 0.8641, 0.9954, 0.8641, 0.9954, 0.5359, 0.9954, 0.2359, 0.9954, 0.5234, 0.9954, 0.5297, 0.9954, 0.8641, 0.9954, 0.5234, 0.9954, 0.1734, 0.9954, 0.1797, 0.9954, 0.5422, 0.9954, 0.8672, 0.9954, 0.5391, 0.9954, 0.5422, 0.9954, 0.2422, 0.9954, 0.5453, 0.9954, 0.8672, 0.9954, 0.8672, 0.9954, 0.5453, 0.9954, 0.2391, 0.9954, 0.5328, 0.9954, 0.5391, 0.9954, 0.8672, 0.9954, 0.5328, 0.9954, 0.1766, 0.9954, 0.1828, 0.9954, 0.5516, 0.9954, 0.8703, 0.9954, 0.5484, 0.9954, 0.5516, 0.9954, 0.2453, 0.9954, 0.5547, 0.9954, 0.8703, 0.9954, 0.8703, 0.9954, 0.5547, 0.9954, 0.2422, 0.9954, 0.5422, 0.9954, 0.5484, 0.9954, 0.8703, 0.9954, 0.5422, 0.9954, 0.1797, 0.9954, 0.1859, 0.9954, 0.3859, 0.9954, 0.8734, 0.9954, 0.5578, 0.9954, 0.3859, 0.9954, 0.2484, 0.9954, 0.5609, 0.9954, 0.8734, 0.9954, 0.8734, 0.9954, 0.5609, 0.9954, 0.2453, 0.9954, 0.5516, 0.9954, 0.5578, 0.9954, 0.8734, 0.9954, 0.5516, 0.9954, 0.1828, 0.9954, 0.1891, 0.9954, 0.5641, 0.9954, 0.8766, 0.9954, 0.3828, 0.9954, 0.5641, 0.9954, 0.2516, 0.9954, 0.5672, 0.9954, 0.8766, 0.9954, 0.8766, 0.9954, 0.5672, 0.9954, 0.3109, 0.9954, 0.5703, 0.9954, 0.3828, 0.9954, 0.8766, 0.9954, 0.5703, 0.9954, 0.2484, 0.9954, 0.1922, 0.9954, 0.5734, 0.9954, 0.8797, 0.9954, 0.3953, 0.9954, 0.5734, 0.9954, 0.2547, 0.9954, 0.5766, 0.9954, 0.8797, 0.9954, 0.8797, 0.9954, 0.5766, 0.9954, 0.2516, 0.9954, 0.5641, 0.9954, 0.3953, 0.9954, 0.8797, 0.9954, 0.5641, 0.9954, 0.1891, 0.9954, 0.1953, 0.9954, 0.5797, 0.9954, 0.8828, 0.9954, 0.4047, 0.9954, 0.5797, 0.9954, 0.2578, 0.9954, 0.5828, 0.9954, 0.8828, 0.9954, 0.8828, 0.9954, 0.5828, 0.9954, 0.2547, 0.9954, 0.5734, 0.9954, 0.4047, 0.9954, 0.8828, 0.9954, 0.5734, 0.9954, 0.1922, 0.9954, 0.1984, 0.9954, 0.5859, 0.9954, 0.8859, 0.9954, 0.4141, 0.9954, 0.5859, 0.9954, 0.2609, 0.9954, 0.5891, 0.9954, 0.8859, 0.9954, 0.8859, 0.9954, 0.5891, 0.9954, 0.2578, 0.9954, 0.5797, 0.9954, 0.4141, 0.9954, 0.8859, 0.9954, 0.5797, 0.9954, 0.1953, 0.9954, 0.2016, 0.9954, 0.5922, 0.9954, 0.8891, 0.9954, 0.4234, 0.9954, 0.5922, 0.9954, 0.2641, 0.9954, 0.5953, 0.9954, 0.8891, 0.9954, 0.8891, 0.9954, 0.5953, 0.9954, 0.2609, 0.9954, 0.5859, 0.9954, 0.4234, 0.9954, 0.8891, 0.9954, 0.5859, 0.9954, 0.1984, 0.9954, 0.2047, 0.9954, 0.5984, 0.9954, 0.8922, 0.9954, 0.4328, 0.9954, 0.5984, 0.9954, 0.2672, 0.9954, 0.6016, 0.9954, 0.8922, 0.9954, 0.8922, 0.9954, 0.6016, 0.9954, 0.2641, 0.9954, 0.5922, 0.9954, 0.4328, 0.9954, 0.8922, 0.9954, 0.5922, 0.9954, 0.2016, 0.9954, 0.2078, 0.9954, 0.6047, 0.9954, 0.8953, 0.9954, 0.4422, 0.9954, 0.6047, 0.9954, 0.2703, 0.9954, 0.6078, 0.9954, 0.8953, 0.9954, 0.8953, 0.9954, 0.6078, 0.9954, 0.2672, 0.9954, 0.5984, 0.9954, 0.4422, 0.9954, 0.8953, 0.9954, 0.5984, 0.9954, 0.2047, 0.9954, 0.2109, 0.9954, 0.6109, 0.9954, 0.8984, 0.9954, 0.4516, 0.9954, 0.6109, 0.9954, 0.2734, 0.9954, 0.6141, 0.9954, 0.8984, 0.9954, 0.8984, 0.9954, 0.6141, 0.9954, 0.2703, 0.9954, 0.6047, 0.9954, 0.4516, 0.9954, 0.8984, 0.9954, 0.6047, 0.9954, 0.2078, 0.9954, 0.2141, 0.9954, 0.6172, 0.9954, 0.9016, 0.9954, 0.4609, 0.9954, 0.6172, 0.9954, 0.2766, 0.9954, 0.6203, 0.9954, 0.9016, 0.9954, 0.9016, 0.9954, 0.6203, 0.9954, 0.2734, 0.9954, 0.6109, 0.9954, 0.4609, 0.9954, 0.9016, 0.9954, 0.6109, 0.9954, 0.2109, 0.9954, 0.2172, 0.9954, 0.6234, 0.9954, 0.9047, 0.9954, 0.4703, 0.9954, 0.6234, 0.9954, 0.2797, 0.9954, 0.6266, 0.9954, 0.9047, 0.9954, 0.9047, 0.9954, 0.6266, 0.9954, 0.2766, 0.9954, 0.6172, 0.9954, 0.4703, 0.9954, 0.9047, 0.9954, 0.6172, 0.9954, 0.2141, 0.9954, 0.2203, 0.9954, 0.6297, 0.9954, 0.9078, 0.9954, 0.4797, 0.9954, 0.6297, 0.9954, 0.2828, 0.9954, 0.6328, 0.9954, 0.9078, 0.9954, 0.9078, 0.9954, 0.6328, 0.9954, 0.2797, 0.9954, 0.6234, 0.9954, 0.4797, 0.9954, 0.9078, 0.9954, 0.6234, 0.9954, 0.2172, 0.9954, 0.2234, 0.9954, 0.6359, 0.9954, 0.9109, 0.9954, 0.4891, 0.9954, 0.6359, 0.9954, 0.2859, 0.9954, 0.6391, 0.9954, 0.9109, 0.9954, 0.9109, 0.9954, 0.6391, 0.9954, 0.2828, 0.9954, 0.6297, 0.9954, 0.4891, 0.9954, 0.9109, 0.9954, 0.6297, 0.9954, 0.2203, 0.9954, 0.2266, 0.9954, 0.6422, 0.9954, 0.9141, 0.9954, 0.4984, 0.9954, 0.6422, 0.9954, 0.2891, 0.9954, 0.6453, 0.9954, 0.9141, 0.9954, 0.9141, 0.9954, 0.6453, 0.9954, 0.2859, 0.9954, 0.6359, 0.9954, 0.4984, 0.9954, 0.9141, 0.9954, 0.6359, 0.9954, 0.2234, 0.9954, 0.2297, 0.9954, 0.6484, 0.9954, 0.9172, 0.9954, 0.5078, 0.9954, 0.6484, 0.9954, 0.2922, 0.9954, 0.6516, 0.9954, 0.9172, 0.9954, 0.9172, 0.9954, 0.6516, 0.9954, 0.2891, 0.9954, 0.6422, 0.9954, 0.5078, 0.9954, 0.9172, 0.9954, 0.6422, 0.9954, 0.2266, 0.9954, 0.2328, 0.9954, 0.6547, 0.9954, 0.9203, 0.9954, 0.5172, 0.9954, 0.6547, 0.9954, 0.2953, 0.9954, 0.6578, 0.9954, 0.9203, 0.9954, 0.9203, 0.9954, 0.6578, 0.9954, 0.2922, 0.9954, 0.6484, 0.9954, 0.5172, 0.9954, 0.9203, 0.9954, 0.6484, 0.9954, 0.2297, 0.9954, 0.2359, 0.9954, 0.6609, 0.9954, 0.9234, 0.9954, 0.5266, 0.9954, 0.6609, 0.9954, 0.2984, 0.9954, 0.6641, 0.9954, 0.9234, 0.9954, 0.9234, 0.9954, 0.6641, 0.9954, 0.2953, 0.9954, 0.6547, 0.9954, 0.5266, 0.9954, 0.9234, 0.9954, 0.6547, 0.9954, 0.2328, 0.9954, 0.2391, 0.9954, 0.6672, 0.9954, 0.9266, 0.9954, 0.5359, 0.9954, 0.6672, 0.9954, 0.3016, 0.9954, 0.6703, 0.9954, 0.9266, 0.9954, 0.9266, 0.9954, 0.6703, 0.9954, 0.2984, 0.9954, 0.6609, 0.9954, 0.5359, 0.9954, 0.9266, 0.9954, 0.6609, 0.9954, 0.2359, 0.9954, 0.2422, 0.9954, 0.6734, 0.9954, 0.9297, 0.9954, 0.5453, 0.9954, 0.6734, 0.9954, 0.3047, 0.9954, 0.6766, 0.9954, 0.9297, 0.9954, 0.9297, 0.9954, 0.6766, 0.9954, 0.3016, 0.9954, 0.6672, 0.9954, 0.5453, 0.9954, 0.9297, 0.9954, 0.6672, 0.9954, 0.2391, 0.9954, 0.2453, 0.9954, 0.6797, 0.9954, 0.9328, 0.9954, 0.5547, 0.9954, 0.6797, 0.9954, 0.3078, 0.9954, 0.6828, 0.9954, 0.9328, 0.9954, 0.9328, 0.9954, 0.6828, 0.9954, 0.3047, 0.9954, 0.6734, 0.9954, 0.5547, 0.9954, 0.9328, 0.9954, 0.6734, 0.9954, 0.2422, 0.9954, 0.2484, 0.9954, 0.5703, 0.9954, 0.9359, 0.9954, 0.5609, 0.9954, 0.5703, 0.9954, 0.3109, 0.9954, 0.6859, 0.9954, 0.9359, 0.9954, 0.9359, 0.9954, 0.6859, 0.9954, 0.3078, 0.9954, 0.6797, 0.9954, 0.5609, 0.9954, 0.9359, 0.9954, 0.6797, 0.9954, 0.2453, 0.9954, 0.2516, 0.9954, 0.6891, 0.9954, 0.9391, 0.9954, 0.5672, 0.9954, 0.6891, 0.9954, 0.3141, 0.9954, 0.6922, 0.9954, 0.9391, 0.9954, 0.9391, 0.9954, 0.6922, 0.9954, 0.3734, 0.9954, 0.6953, 0.9954, 0.5672, 0.9954, 0.9391, 0.9954, 0.6953, 0.9954, 0.3109, 0.9954, 0.2547, 0.9954, 0.6984, 0.9954, 0.9422, 0.9954, 0.5766, 0.9954, 0.6984, 0.9954, 0.3172, 0.9954, 0.7016, 0.9954, 0.9422, 0.9954, 0.9422, 0.9954, 0.7016, 0.9954, 0.3141, 0.9954, 0.6891, 0.9954, 0.5766, 0.9954, 0.9422, 0.9954, 0.6891, 0.9954, 0.2516, 0.9954, 0.2578, 0.9954, 0.7047, 0.9954, 0.9453, 0.9954, 0.5828, 0.9954, 0.7047, 0.9954, 0.3203, 0.9954, 0.7078, 0.9954, 0.9453, 0.9954, 0.9453, 0.9954, 0.7078, 0.9954, 0.3172, 0.9954, 0.6984, 0.9954, 0.5828, 0.9954, 0.9453, 0.9954, 0.6984, 0.9954, 0.2547, 0.9954, 0.2609, 0.9954, 0.7109, 0.9954, 0.9484, 0.9954, 0.5891, 0.9954, 0.7109, 0.9954, 0.3234, 0.9954, 0.7141, 0.9954, 0.9484, 0.9954, 0.9484, 0.9954, 0.7141, 0.9954, 0.3203, 0.9954, 0.7047, 0.9954, 0.5891, 0.9954, 0.9484, 0.9954, 0.7047, 0.9954, 0.2578, 0.9954, 0.2641, 0.9954, 0.7172, 0.9954, 0.9516, 0.9954, 0.5953, 0.9954, 0.7172, 0.9954, 0.3266, 0.9954, 0.7203, 0.9954, 0.9516, 0.9954, 0.9516, 0.9954, 0.7203, 0.9954, 0.3234, 0.9954, 0.7109, 0.9954, 0.5953, 0.9954, 0.9516, 0.9954, 0.7109, 0.9954, 0.2609, 0.9954, 0.2672, 0.9954, 0.7234, 0.9954, 0.9547, 0.9954, 0.6016, 0.9954, 0.7234, 0.9954, 0.3297, 0.9954, 0.7266, 0.9954, 0.9547, 0.9954, 0.9547, 0.9954, 0.7266, 0.9954, 0.3266, 0.9954, 0.7172, 0.9954, 0.6016, 0.9954, 0.9547, 0.9954, 0.7172, 0.9954, 0.2641, 0.9954, 0.2703, 0.9954, 0.7297, 0.9954, 0.9578, 0.9954, 0.6078, 0.9954, 0.7297, 0.9954, 0.3328, 0.9954, 0.7328, 0.9954, 0.9578, 0.9954, 0.9578, 0.9954, 0.7328, 0.9954, 0.3297, 0.9954, 0.7234, 0.9954, 0.6078, 0.9954, 0.9578, 0.9954, 0.7234, 0.9954, 0.2672, 0.9954, 0.2734, 0.9954, 0.7359, 0.9954, 0.9609, 0.9954, 0.6141, 0.9954, 0.7359, 0.9954, 0.3359, 0.9954, 0.7391, 0.9954, 0.9609, 0.9954, 0.9609, 0.9954, 0.7391, 0.9954, 0.3328, 0.9954, 0.7297, 0.9954, 0.6141, 0.9954, 0.9609, 0.9954, 0.7297, 0.9954, 0.2703, 0.9954, 0.2766, 0.9954, 0.7422, 0.9954, 0.9641, 0.9954, 0.6203, 0.9954, 0.7422, 0.9954, 0.3391, 0.9954, 0.7453, 0.9954, 0.9641, 0.9954, 0.9641, 0.9954, 0.7453, 0.9954, 0.3359, 0.9954, 0.7359, 0.9954, 0.6203, 0.9954, 0.9641, 0.9954, 0.7359, 0.9954, 0.2734, 0.9954, 0.2797, 0.9954, 0.7484, 0.9954, 0.9672, 0.9954, 0.6266, 0.9954, 0.7484, 0.9954, 0.3422, 0.9954, 0.7516, 0.9954, 0.9672, 0.9954, 0.9672, 0.9954, 0.7516, 0.9954, 0.3391, 0.9954, 0.7422, 0.9954, 0.6266, 0.9954, 0.9672, 0.9954, 0.7422, 0.9954, 0.2766, 0.9954, 0.2828, 0.9954, 0.7547, 0.9954, 0.9703, 0.9954, 0.6328, 0.9954, 0.7547, 0.9954, 0.3453, 0.9954, 0.7578, 0.9954, 0.9703, 0.9954, 0.9703, 0.9954, 0.7578, 0.9954, 0.3422, 0.9954, 0.7484, 0.9954, 0.6328, 0.9954, 0.9703, 0.9954, 0.7484, 0.9954, 0.2797, 0.9954, 0.2859, 0.9954, 0.7609, 0.9954, 0.9734, 0.9954, 0.6391, 0.9954, 0.7609, 0.9954, 0.3484, 0.9954, 0.7641, 0.9954, 0.9734, 0.9954, 0.9734, 0.9954, 0.7641, 0.9954, 0.3453, 0.9954, 0.7547, 0.9954, 0.6391, 0.9954, 0.9734, 0.9954, 0.7547, 0.9954, 0.2828, 0.9954, 0.2891, 0.9954, 0.7672, 0.9954, 0.9766, 0.9954, 0.6453, 0.9954, 0.7672, 0.9954, 0.3516, 0.9954, 0.7703, 0.9954, 0.9766, 0.9954, 0.9766, 0.9954, 0.7703, 0.9954, 0.3484, 0.9954, 0.7609, 0.9954, 0.6453, 0.9954, 0.9766, 0.9954, 0.7609, 0.9954, 0.2859, 0.9954, 0.2922, 0.9954, 0.7734, 0.9954, 0.9797, 0.9954, 0.6516, 0.9954, 0.7734, 0.9954, 0.3547, 0.9954, 0.7766, 0.9954, 0.9797, 0.9954, 0.9797, 0.9954, 0.7766, 0.9954, 0.3516, 0.9954, 0.7672, 0.9954, 0.6516, 0.9954, 0.9797, 0.9954, 0.7672, 0.9954, 0.2891, 0.9954, 0.2953, 0.9954, 0.7797, 0.9954, 0.9828, 0.9954, 0.6578, 0.9954, 0.7797, 0.9954, 0.3578, 0.9954, 0.7828, 0.9954, 0.9828, 0.9954, 0.9828, 0.9954, 0.7828, 0.9954, 0.3547, 0.9954, 0.7734, 0.9954, 0.6578, 0.9954, 0.9828, 0.9954, 0.7734, 0.9954, 0.2922, 0.9954, 0.2984, 0.9954, 0.7859, 0.9954, 0.9859, 0.9954, 0.6641, 0.9954, 0.7859, 0.9954, 0.3609, 0.9954, 0.7891, 0.9954, 0.9859, 0.9954, 0.9859, 0.9954, 0.7891, 0.9954, 0.3578, 0.9954, 0.7797, 0.9954, 0.6641, 0.9954, 0.9859, 0.9954, 0.7797, 0.9954, 0.2953, 0.9954, 0.3016, 0.9954, 0.7922, 0.9954, 0.9891, 0.9954, 0.6703, 0.9954, 0.7922, 0.9954, 0.3641, 0.9954, 0.7953, 0.9954, 0.9891, 0.9954, 0.9891, 0.9954, 0.7953, 0.9954, 0.3609, 0.9954, 0.7859, 0.9954, 0.6703, 0.9954, 0.9891, 0.9954, 0.7859, 0.9954, 0.2984, 0.9954, 0.3047, 0.9954, 0.7984, 0.9954, 0.9922, 0.9954, 0.6766, 0.9954, 0.7984, 0.9954, 0.3672, 0.9954, 0.8016, 0.9954, 0.9922, 0.9954, 0.9922, 0.9954, 0.8016, 0.9954, 0.3641, 0.9954, 0.7922, 0.9954, 0.6766, 0.9954, 0.9922, 0.9954, 0.7922, 0.9954, 0.3016, 0.9954, 0.3078, 0.9954, 0.8047, 0.9954, 0.9953, 0.9954, 0.6828, 0.9954, 0.8047, 0.9954, 0.3703, 0.9954, 0.8078, 0.9954, 0.9953, 0.9954, 0.9953, 0.9954, 0.8078, 0.9954, 0.3672, 0.9954, 0.7984, 0.9954, 0.6828, 0.9954, 0.9953, 0.9954, 0.7984, 0.9954, 0.3047, 0.9954, 0.3109, 0.9954, 0.6953, 0.9954, 0.9984, 0.9954, 0.6859, 0.9954, 0.6953, 0.9954, 0.3734, 0.9954, 0.8109, 0.9954, 0.9984, 0.9954, 0.9984, 0.9954, 0.8109, 0.9954, 0.3703, 0.9954, 0.8047, 0.9954, 0.6859, 0.9954, 0.9984, 0.9954, 0.8047, 0.9954, 0.3078, 0.9954])
me_bakedmesh_vat.update()
me_cylthingy = bpy.data.meshes.new('CylThingy')
me_cylthingy.from_pydata([(-0.1833, 0.06281, 0.04955), (-0.1753, 0.01977, 0.09425), (-0.1501, -0.02522, 0.1297), (-0.1103, -0.06773, 0.1525), (-0.05959, -0.1036, 0.1604), (-0.003102, -0.1294, 0.1525), (0.05369, -0.1424, 0.1297), (0.1052, -0.1416, 0.09425), (0.1465, -0.1269, 0.04955), (0.1734, -0.09971, -1.639e-07), (0.1833, -0.06281, -0.04955), (0.1753, -0.01976, -0.09425), (0.1501, 0.02522, -0.1297), (0.1103, 0.06773, -0.1525), (0.05959, 0.1036, -0.1604), (0.003102, 0.1294, -0.1525), (-0.05369, 0.1424, -0.1297), (-0.1052, 0.1416, -0.09425), (-0.1465, 0.1269, -0.04955), (-0.1734, 0.09971, 2.366e-07), (0.3128, 0.91, 0.7733), (0.3196, 0.8637, 0.8149), (0.3452, 0.8199, 0.8515), (0.3871, 0.783, 0.8797), (0.4412, 0.7564, 0.8966), (0.5022, 0.7429, 0.9006), (0.564, 0.7437, 0.8914), (0.6208, 0.7588, 0.8697), (0.6668, 0.7867, 0.8378), (0.6977, 0.8246, 0.7988), (0.7103, 0.8689, 0.7564), (0.7035, 0.9152, 0.7148), (0.6779, 0.9589, 0.6782), (0.636, 0.9959, 0.65), (0.5819, 1.022, 0.6331), (0.5209, 1.036, 0.6291), (0.4591, 1.035, 0.6383), (0.4023, 1.02, 0.66), (0.3563, 0.9922, 0.6919), (0.3254, 0.9543, 0.7309), (0.05242, 1.613, 1.724), (0.06152, 1.557, 1.751), (0.08816, 1.509, 1.78), (0.1297, 1.473, 1.811), (0.1822, 1.454, 1.839), (0.2403, 1.452, 1.862), (0.2985, 1.469, 1.877), (0.3511, 1.502, 1.884), (0.3928, 1.549, 1.882), (0.4197, 1.604, 1.87), (0.429, 1.663, 1.85), (0.4199, 1.719, 1.824), (0.3933, 1.767, 1.794), (0.3517, 1.803, 1.764), (0.2993, 1.822, 1.736), (0.2411, 1.824, 1.713), (0.1829, 1.807, 1.697), (0.1303, 1.774, 1.69), (0.0886, 1.727, 1.693), (0.06175, 1.672, 1.705), (-0.4995, 1.733, 2.842), (-0.4849, 1.674, 2.856), (-0.4543, 1.623, 2.877), (-0.4106, 1.587, 2.902), (-0.3582, 1.567, 2.93), (-0.3021, 1.567, 2.958), (-0.2478, 1.586, 2.983), (-0.2006, 1.622, 3.002), (-0.1653, 1.673, 3.014), (-0.1451, 1.732, 3.017), (-0.1422, 1.794, 3.012), (-0.1567, 1.853, 2.998), (-0.1874, 1.904, 2.977), (-0.231, 1.941, 2.952), (-0.2835, 1.96, 2.924), (-0.3396, 1.96, 2.896), (-0.3939, 1.941, 2.871), (-0.441, 1.905, 2.852), (-0.4764, 1.855, 2.84), (-0.4965, 1.796, 2.837)], [], [(0, 20, 39, 19), (1, 21, 20, 0), (2, 22, 21, 1), (3, 23, 22, 2), (4, 24, 23, 3), (5, 25, 24, 4), (6, 26, 25, 5), (7, 27, 26, 6), (8, 28, 27, 7), (9, 29, 28, 8), (10, 30, 29, 9), (11, 31, 30, 10), (12, 32, 31, 11), (13, 33, 32, 12), (14, 34, 33, 13), (15, 35, 34, 14), (16, 36, 35, 15), (17, 37, 36, 16), (18, 38, 37, 17), (19, 39, 38, 18), (20, 40, 59, 39), (21, 41, 40, 20), (22, 42, 41, 21), (23, 43, 42, 22), (24, 44, 43, 23), (25, 45, 44, 24), (26, 46, 45, 25), (27, 47, 46, 26), (28, 48, 47, 27), (29, 49, 48, 28), (30, 50, 49, 29), (31, 51, 50, 30), (32, 52, 51, 31), (33, 53, 52, 32), (34, 54, 53, 33), (35, 55, 54, 34), (36, 56, 55, 35), (37, 57, 56, 36), (38, 58, 57, 37), (39, 59, 58, 38), (40, 60, 79, 59), (41, 61, 60, 40), (42, 62, 61, 41), (43, 63, 62, 42), (44, 64, 63, 43), (45, 65, 64, 44), (46, 66, 65, 45), (47, 67, 66, 46), (48, 68, 67, 47), (49, 69, 68, 48), (50, 70, 69, 49), (51, 71, 70, 50), (52, 72, 71, 51), (53, 73, 72, 52), (54, 74, 73, 53), (55, 75, 74, 54), (56, 76, 75, 55), (57, 77, 76, 56), (58, 78, 77, 57), (59, 79, 78, 58)])
me_cylthingy.polygons.foreach_set('use_smooth', [True] * 60)
_uv = me_cylthingy.uv_layers.new(name='UVMap')
_uv.uv.foreach_set('vector', [0.0, 1.0, 0.3333, 1.0, 0.3333, 0.95, 0.0, 0.95, 0.0, 0.05, 0.3333, 0.05, 0.3333, 0.0, 0.0, 0.0, 0.0, 0.1, 0.3333, 0.1, 0.3333, 0.05, 0.0, 0.05, 0.0, 0.15, 0.3333, 0.15, 0.3333, 0.1, 0.0, 0.1, 0.0, 0.2, 0.3333, 0.2, 0.3333, 0.15, 0.0, 0.15, 0.0, 0.25, 0.3333, 0.25, 0.3333, 0.2, 0.0, 0.2, 0.0, 0.3, 0.3333, 0.3, 0.3333, 0.25, 0.0, 0.25, 0.0, 0.35, 0.3333, 0.35, 0.3333, 0.3, 0.0, 0.3, 0.0, 0.4, 0.3333, 0.4, 0.3333, 0.35, 0.0, 0.35, 0.0, 0.45, 0.3333, 0.45, 0.3333, 0.4, 0.0, 0.4, 0.0, 0.5, 0.3333, 0.5, 0.3333, 0.45, 0.0, 0.45, 0.0, 0.55, 0.3333, 0.55, 0.3333, 0.5, 0.0, 0.5, 0.0, 0.6, 0.3333, 0.6, 0.3333, 0.55, 0.0, 0.55, 0.0, 0.65, 0.3333, 0.65, 0.3333, 0.6, 0.0, 0.6, 0.0, 0.7, 0.3333, 0.7, 0.3333, 0.65, 0.0, 0.65, 0.0, 0.75, 0.3333, 0.75, 0.3333, 0.7, 0.0, 0.7, 0.0, 0.8, 0.3333, 0.8, 0.3333, 0.75, 0.0, 0.75, 0.0, 0.85, 0.3333, 0.85, 0.3333, 0.8, 0.0, 0.8, 0.0, 0.9, 0.3333, 0.9, 0.3333, 0.85, 0.0, 0.85, 0.0, 0.95, 0.3333, 0.95, 0.3333, 0.9, 0.0, 0.9, 0.3333, 1.0, 0.6667, 1.0, 0.6667, 0.95, 0.3333, 0.95, 0.3333, 0.05, 0.6667, 0.05, 0.6667, 0.0, 0.3333, 0.0, 0.3333, 0.1, 0.6667, 0.1, 0.6667, 0.05, 0.3333, 0.05, 0.3333, 0.15, 0.6667, 0.15, 0.6667, 0.1, 0.3333, 0.1, 0.3333, 0.2, 0.6667, 0.2, 0.6667, 0.15, 0.3333, 0.15, 0.3333, 0.25, 0.6667, 0.25, 0.6667, 0.2, 0.3333, 0.2, 0.3333, 0.3, 0.6667, 0.3, 0.6667, 0.25, 0.3333, 0.25, 0.3333, 0.35, 0.6667, 0.35, 0.6667, 0.3, 0.3333, 0.3, 0.3333, 0.4, 0.6667, 0.4, 0.6667, 0.35, 0.3333, 0.35, 0.3333, 0.45, 0.6667, 0.45, 0.6667, 0.4, 0.3333, 0.4, 0.3333, 0.5, 0.6667, 0.5, 0.6667, 0.45, 0.3333, 0.45, 0.3333, 0.55, 0.6667, 0.55, 0.6667, 0.5, 0.3333, 0.5, 0.3333, 0.6, 0.6667, 0.6, 0.6667, 0.55, 0.3333, 0.55, 0.3333, 0.65, 0.6667, 0.65, 0.6667, 0.6, 0.3333, 0.6, 0.3333, 0.7, 0.6667, 0.7, 0.6667, 0.65, 0.3333, 0.65, 0.3333, 0.75, 0.6667, 0.75, 0.6667, 0.7, 0.3333, 0.7, 0.3333, 0.8, 0.6667, 0.8, 0.6667, 0.75, 0.3333, 0.75, 0.3333, 0.85, 0.6667, 0.85, 0.6667, 0.8, 0.3333, 0.8, 0.3333, 0.9, 0.6667, 0.9, 0.6667, 0.85, 0.3333, 0.85, 0.3333, 0.95, 0.6667, 0.95, 0.6667, 0.9, 0.3333, 0.9, 0.6667, 1.0, 1.0, 1.0, 1.0, 0.95, 0.6667, 0.95, 0.6667, 0.05, 1.0, 0.05, 1.0, 0.0, 0.6667, 0.0, 0.6667, 0.1, 1.0, 0.1, 1.0, 0.05, 0.6667, 0.05, 0.6667, 0.15, 1.0, 0.15, 1.0, 0.1, 0.6667, 0.1, 0.6667, 0.2, 1.0, 0.2, 1.0, 0.15, 0.6667, 0.15, 0.6667, 0.25, 1.0, 0.25, 1.0, 0.2, 0.6667, 0.2, 0.6667, 0.3, 1.0, 0.3, 1.0, 0.25, 0.6667, 0.25, 0.6667, 0.35, 1.0, 0.35, 1.0, 0.3, 0.6667, 0.3, 0.6667, 0.4, 1.0, 0.4, 1.0, 0.35, 0.6667, 0.35, 0.6667, 0.45, 1.0, 0.45, 1.0, 0.4, 0.6667, 0.4, 0.6667, 0.5, 1.0, 0.5, 1.0, 0.45, 0.6667, 0.45, 0.6667, 0.55, 1.0, 0.55, 1.0, 0.5, 0.6667, 0.5, 0.6667, 0.6, 1.0, 0.6, 1.0, 0.55, 0.6667, 0.55, 0.6667, 0.65, 1.0, 0.65, 1.0, 0.6, 0.6667, 0.6, 0.6667, 0.7, 1.0, 0.7, 1.0, 0.65, 0.6667, 0.65, 0.6667, 0.75, 1.0, 0.75, 1.0, 0.7, 0.6667, 0.7, 0.6667, 0.8, 1.0, 0.8, 1.0, 0.75, 0.6667, 0.75, 0.6667, 0.85, 1.0, 0.85, 1.0, 0.8, 0.6667, 0.8, 0.6667, 0.9, 1.0, 0.9, 1.0, 0.85, 0.6667, 0.85, 0.6667, 0.95, 1.0, 0.95, 1.0, 0.9, 0.6667, 0.9])
me_cylthingy.auto_texspace = False
me_cylthingy.update()
me_cylthingy_lod = bpy.data.meshes.new('CylThingy.LOD')
me_cylthingy_lod.from_pydata([(-0.07449, -0.1295, 0.2004), (0.2167, -0.1246, -2.086e-07), (0.07449, 0.1295, -0.2004), (-0.2167, 0.1246, 2.896e-07), (0.4236, 0.7232, 0.9295), (0.7442, 0.8084, 0.8073), (0.5995, 1.056, 0.6002), (0.2789, 0.9705, 0.7224), (0.1675, 1.408, 1.851), (0.4644, 1.596, 1.89), (0.3139, 1.868, 1.723), (0.01701, 1.68, 1.684), (-0.3675, 1.518, 2.931), (-0.1012, 1.724, 3.04), (-0.2742, 2.009, 2.923), (-0.5405, 1.804, 2.814)], [], [(0, 4, 7, 3), (1, 5, 4, 0), (2, 6, 5, 1), (3, 7, 6, 2), (4, 8, 11, 7), (5, 9, 8, 4), (6, 10, 9, 5), (7, 11, 10, 6), (8, 12, 15, 11), (9, 13, 12, 8), (10, 14, 13, 9), (11, 15, 14, 10)])
me_cylthingy_lod.polygons.foreach_set('use_smooth', [True] * 12)
_uv = me_cylthingy_lod.uv_layers.new(name='UVMap')
_uv.uv.foreach_set('vector', [0.0, 1.0, 0.3333, 1.0, 0.3333, 0.75, 0.0, 0.75, 0.0, 0.25, 0.3333, 0.25, 0.3333, 0.0, 0.0, 0.0, 0.0, 0.5, 0.3333, 0.5, 0.3333, 0.25, 0.0, 0.25, 0.0, 0.75, 0.3333, 0.75, 0.3333, 0.5, 0.0, 0.5, 0.3333, 1.0, 0.6667, 1.0, 0.6667, 0.75, 0.3333, 0.75, 0.3333, 0.25, 0.6667, 0.25, 0.6667, 0.0, 0.3333, 0.0, 0.3333, 0.5, 0.6667, 0.5, 0.6667, 0.25, 0.3333, 0.25, 0.3333, 0.75, 0.6667, 0.75, 0.6667, 0.5, 0.3333, 0.5, 0.6667, 1.0, 1.0, 1.0, 1.0, 0.75, 0.6667, 0.75, 0.6667, 0.25, 1.0, 0.25, 1.0, 0.0, 0.6667, 0.0, 0.6667, 0.5, 1.0, 0.5, 1.0, 0.25, 0.6667, 0.25, 0.6667, 0.75, 1.0, 0.75, 1.0, 0.5, 0.6667, 0.5])
me_cylthingy_lod.auto_texspace = False
me_cylthingy_lod.update()
me_cubekeyframed = bpy.data.meshes.new('CubeKeyframed')
me_cubekeyframed.from_pydata([(-1.0, -1.0, -1.0), (-1.0, -1.0, 1.0), (-1.0, 1.0, -1.0), (-1.0, 1.0, 1.0), (1.0, -1.0, -1.0), (1.0, -1.0, 1.0), (1.0, 1.0, -1.0), (1.0, 1.0, 1.0)], [], [(0, 1, 3, 2), (2, 3, 7, 6), (6, 7, 5, 4), (4, 5, 1, 0), (2, 6, 4, 0), (7, 3, 1, 5)])
me_cubekeyframed.polygons.foreach_set('use_smooth', [True] * 6)
_uv = me_cubekeyframed.uv_layers.new(name='UVMap')
_uv.uv.foreach_set('vector', [0.375, 0.0, 0.625, 0.0, 0.625, 0.25, 0.375, 0.25, 0.375, 0.25, 0.625, 0.25, 0.625, 0.5, 0.375, 0.5, 0.375, 0.5, 0.625, 0.5, 0.625, 0.75, 0.375, 0.75, 0.375, 0.75, 0.625, 0.75, 0.625, 1.0, 0.375, 1.0, 0.125, 0.5, 0.375, 0.5, 0.375, 0.75, 0.125, 0.75, 0.625, 0.5, 0.875, 0.5, 0.875, 0.75, 0.625, 0.75])
me_cubekeyframed.update()
me_cylthingyduped = bpy.data.meshes.new('CylThingyDuped')
me_cylthingyduped.from_pydata([(-0.1833, 0.06281, 0.04955), (-0.1753, 0.01977, 0.09425), (-0.1501, -0.02522, 0.1297), (-0.1103, -0.06773, 0.1525), (-0.05959, -0.1036, 0.1604), (-0.003102, -0.1294, 0.1525), (0.05369, -0.1424, 0.1297), (0.1052, -0.1416, 0.09425), (0.1465, -0.1269, 0.04955), (0.1734, -0.09971, -1.639e-07), (0.1833, -0.06281, -0.04955), (0.1753, -0.01976, -0.09425), (0.1501, 0.02522, -0.1297), (0.1103, 0.06773, -0.1525), (0.05959, 0.1036, -0.1604), (0.003102, 0.1294, -0.1525), (-0.05369, 0.1424, -0.1297), (-0.1052, 0.1416, -0.09425), (-0.1465, 0.1269, -0.04955), (-0.1734, 0.09971, 2.366e-07), (0.3128, 0.91, 0.7733), (0.3196, 0.8637, 0.8149), (0.3452, 0.8199, 0.8515), (0.3871, 0.783, 0.8797), (0.4412, 0.7564, 0.8966), (0.5022, 0.7429, 0.9006), (0.564, 0.7437, 0.8914), (0.6208, 0.7588, 0.8697), (0.6668, 0.7867, 0.8378), (0.6977, 0.8246, 0.7988), (0.7103, 0.8689, 0.7564), (0.7035, 0.9152, 0.7148), (0.6779, 0.9589, 0.6782), (0.636, 0.9959, 0.65), (0.5819, 1.022, 0.6331), (0.5209, 1.036, 0.6291), (0.4591, 1.035, 0.6383), (0.4023, 1.02, 0.66), (0.3563, 0.9922, 0.6919), (0.3254, 0.9543, 0.7309), (0.05242, 1.613, 1.724), (0.06152, 1.557, 1.751), (0.08816, 1.509, 1.78), (0.1297, 1.473, 1.811), (0.1822, 1.454, 1.839), (0.2403, 1.452, 1.862), (0.2985, 1.469, 1.877), (0.3511, 1.502, 1.884), (0.3928, 1.549, 1.882), (0.4197, 1.604, 1.87), (0.429, 1.663, 1.85), (0.4199, 1.719, 1.824), (0.3933, 1.767, 1.794), (0.3517, 1.803, 1.764), (0.2993, 1.822, 1.736), (0.2411, 1.824, 1.713), (0.1829, 1.807, 1.697), (0.1303, 1.774, 1.69), (0.0886, 1.727, 1.693), (0.06175, 1.672, 1.705), (-0.4995, 1.733, 2.842), (-0.4849, 1.674, 2.856), (-0.4543, 1.623, 2.877), (-0.4106, 1.587, 2.902), (-0.3582, 1.567, 2.93), (-0.3021, 1.567, 2.958), (-0.2478, 1.586, 2.983), (-0.2006, 1.622, 3.002), (-0.1653, 1.673, 3.014), (-0.1451, 1.732, 3.017), (-0.1422, 1.794, 3.012), (-0.1567, 1.853, 2.998), (-0.1874, 1.904, 2.977), (-0.231, 1.941, 2.952), (-0.2835, 1.96, 2.924), (-0.3396, 1.96, 2.896), (-0.3939, 1.941, 2.871), (-0.441, 1.905, 2.852), (-0.4764, 1.855, 2.84), (-0.4965, 1.796, 2.837)], [], [(0, 20, 39, 19), (1, 21, 20, 0), (2, 22, 21, 1), (3, 23, 22, 2), (4, 24, 23, 3), (5, 25, 24, 4), (6, 26, 25, 5), (7, 27, 26, 6), (8, 28, 27, 7), (9, 29, 28, 8), (10, 30, 29, 9), (11, 31, 30, 10), (12, 32, 31, 11), (13, 33, 32, 12), (14, 34, 33, 13), (15, 35, 34, 14), (16, 36, 35, 15), (17, 37, 36, 16), (18, 38, 37, 17), (19, 39, 38, 18), (20, 40, 59, 39), (21, 41, 40, 20), (22, 42, 41, 21), (23, 43, 42, 22), (24, 44, 43, 23), (25, 45, 44, 24), (26, 46, 45, 25), (27, 47, 46, 26), (28, 48, 47, 27), (29, 49, 48, 28), (30, 50, 49, 29), (31, 51, 50, 30), (32, 52, 51, 31), (33, 53, 52, 32), (34, 54, 53, 33), (35, 55, 54, 34), (36, 56, 55, 35), (37, 57, 56, 36), (38, 58, 57, 37), (39, 59, 58, 38), (40, 60, 79, 59), (41, 61, 60, 40), (42, 62, 61, 41), (43, 63, 62, 42), (44, 64, 63, 43), (45, 65, 64, 44), (46, 66, 65, 45), (47, 67, 66, 46), (48, 68, 67, 47), (49, 69, 68, 48), (50, 70, 69, 49), (51, 71, 70, 50), (52, 72, 71, 51), (53, 73, 72, 52), (54, 74, 73, 53), (55, 75, 74, 54), (56, 76, 75, 55), (57, 77, 76, 56), (58, 78, 77, 57), (59, 79, 78, 58)])
me_cylthingyduped.polygons.foreach_set('use_smooth', [True] * 60)
_uv = me_cylthingyduped.uv_layers.new(name='UVMap')
_uv.uv.foreach_set('vector', [0.0, 1.0, 0.3333, 1.0, 0.3333, 0.95, 0.0, 0.95, 0.0, 0.05, 0.3333, 0.05, 0.3333, 0.0, 0.0, 0.0, 0.0, 0.1, 0.3333, 0.1, 0.3333, 0.05, 0.0, 0.05, 0.0, 0.15, 0.3333, 0.15, 0.3333, 0.1, 0.0, 0.1, 0.0, 0.2, 0.3333, 0.2, 0.3333, 0.15, 0.0, 0.15, 0.0, 0.25, 0.3333, 0.25, 0.3333, 0.2, 0.0, 0.2, 0.0, 0.3, 0.3333, 0.3, 0.3333, 0.25, 0.0, 0.25, 0.0, 0.35, 0.3333, 0.35, 0.3333, 0.3, 0.0, 0.3, 0.0, 0.4, 0.3333, 0.4, 0.3333, 0.35, 0.0, 0.35, 0.0, 0.45, 0.3333, 0.45, 0.3333, 0.4, 0.0, 0.4, 0.0, 0.5, 0.3333, 0.5, 0.3333, 0.45, 0.0, 0.45, 0.0, 0.55, 0.3333, 0.55, 0.3333, 0.5, 0.0, 0.5, 0.0, 0.6, 0.3333, 0.6, 0.3333, 0.55, 0.0, 0.55, 0.0, 0.65, 0.3333, 0.65, 0.3333, 0.6, 0.0, 0.6, 0.0, 0.7, 0.3333, 0.7, 0.3333, 0.65, 0.0, 0.65, 0.0, 0.75, 0.3333, 0.75, 0.3333, 0.7, 0.0, 0.7, 0.0, 0.8, 0.3333, 0.8, 0.3333, 0.75, 0.0, 0.75, 0.0, 0.85, 0.3333, 0.85, 0.3333, 0.8, 0.0, 0.8, 0.0, 0.9, 0.3333, 0.9, 0.3333, 0.85, 0.0, 0.85, 0.0, 0.95, 0.3333, 0.95, 0.3333, 0.9, 0.0, 0.9, 0.3333, 1.0, 0.6667, 1.0, 0.6667, 0.95, 0.3333, 0.95, 0.3333, 0.05, 0.6667, 0.05, 0.6667, 0.0, 0.3333, 0.0, 0.3333, 0.1, 0.6667, 0.1, 0.6667, 0.05, 0.3333, 0.05, 0.3333, 0.15, 0.6667, 0.15, 0.6667, 0.1, 0.3333, 0.1, 0.3333, 0.2, 0.6667, 0.2, 0.6667, 0.15, 0.3333, 0.15, 0.3333, 0.25, 0.6667, 0.25, 0.6667, 0.2, 0.3333, 0.2, 0.3333, 0.3, 0.6667, 0.3, 0.6667, 0.25, 0.3333, 0.25, 0.3333, 0.35, 0.6667, 0.35, 0.6667, 0.3, 0.3333, 0.3, 0.3333, 0.4, 0.6667, 0.4, 0.6667, 0.35, 0.3333, 0.35, 0.3333, 0.45, 0.6667, 0.45, 0.6667, 0.4, 0.3333, 0.4, 0.3333, 0.5, 0.6667, 0.5, 0.6667, 0.45, 0.3333, 0.45, 0.3333, 0.55, 0.6667, 0.55, 0.6667, 0.5, 0.3333, 0.5, 0.3333, 0.6, 0.6667, 0.6, 0.6667, 0.55, 0.3333, 0.55, 0.3333, 0.65, 0.6667, 0.65, 0.6667, 0.6, 0.3333, 0.6, 0.3333, 0.7, 0.6667, 0.7, 0.6667, 0.65, 0.3333, 0.65, 0.3333, 0.75, 0.6667, 0.75, 0.6667, 0.7, 0.3333, 0.7, 0.3333, 0.8, 0.6667, 0.8, 0.6667, 0.75, 0.3333, 0.75, 0.3333, 0.85, 0.6667, 0.85, 0.6667, 0.8, 0.3333, 0.8, 0.3333, 0.9, 0.6667, 0.9, 0.6667, 0.85, 0.3333, 0.85, 0.3333, 0.95, 0.6667, 0.95, 0.6667, 0.9, 0.3333, 0.9, 0.6667, 1.0, 1.0, 1.0, 1.0, 0.95, 0.6667, 0.95, 0.6667, 0.05, 1.0, 0.05, 1.0, 0.0, 0.6667, 0.0, 0.6667, 0.1, 1.0, 0.1, 1.0, 0.05, 0.6667, 0.05, 0.6667, 0.15, 1.0, 0.15, 1.0, 0.1, 0.6667, 0.1, 0.6667, 0.2, 1.0, 0.2, 1.0, 0.15, 0.6667, 0.15, 0.6667, 0.25, 1.0, 0.25, 1.0, 0.2, 0.6667, 0.2, 0.6667, 0.3, 1.0, 0.3, 1.0, 0.25, 0.6667, 0.25, 0.6667, 0.35, 1.0, 0.35, 1.0, 0.3, 0.6667, 0.3, 0.6667, 0.4, 1.0, 0.4, 1.0, 0.35, 0.6667, 0.35, 0.6667, 0.45, 1.0, 0.45, 1.0, 0.4, 0.6667, 0.4, 0.6667, 0.5, 1.0, 0.5, 1.0, 0.45, 0.6667, 0.45, 0.6667, 0.55, 1.0, 0.55, 1.0, 0.5, 0.6667, 0.5, 0.6667, 0.6, 1.0, 0.6, 1.0, 0.55, 0.6667, 0.55, 0.6667, 0.65, 1.0, 0.65, 1.0, 0.6, 0.6667, 0.6, 0.6667, 0.7, 1.0, 0.7, 1.0, 0.65, 0.6667, 0.65, 0.6667, 0.75, 1.0, 0.75, 1.0, 0.7, 0.6667, 0.7, 0.6667, 0.8, 1.0, 0.8, 1.0, 0.75, 0.6667, 0.75, 0.6667, 0.85, 1.0, 0.85, 1.0, 0.8, 0.6667, 0.8, 0.6667, 0.9, 1.0, 0.9, 1.0, 0.85, 0.6667, 0.85, 0.6667, 0.95, 1.0, 0.95, 1.0, 0.9, 0.6667, 0.9])
me_cylthingyduped.auto_texspace = False
me_cylthingyduped.update()
me_bakedmesh_vat_bounds = bpy.data.meshes.new('BakedMesh.VAT.bounds')
me_bakedmesh_vat_bounds.from_pydata([(-3.415, 3.704, -0.814), (-3.415, 3.704, 4.586), (-3.415, -2.754, 4.586), (-3.415, -2.754, -0.814), (3.812, -2.754, 4.586), (3.812, -2.754, -0.814), (3.812, 3.704, -0.814), (3.812, 3.704, 4.586)], [], [(0, 1, 2, 3), (7, 6, 5, 4), (6, 7, 1, 0), (4, 5, 3, 2), (7, 4, 2, 1), (0, 3, 5, 6)])
me_bakedmesh_vat_bounds.update()
arm_cylthingy_armature = bpy.data.armatures.new('CylThingy.Armature')  # bones are not reproduced
arm_cylthingyduped_armature = bpy.data.armatures.new('CylThingyDuped.Armature')  # bones are not reproduced

# ---- objects
ob_bakedmesh_vat = bpy.data.objects.new('BakedMesh.VAT', me_bakedmesh_vat)
ob_cylthingy_armature = bpy.data.objects.new('CylThingy.Armature', arm_cylthingy_armature)
ob_cylthingy = bpy.data.objects.new('CylThingy', me_cylthingy)
ob_cylthingy_lod = bpy.data.objects.new('CylThingy.LOD', me_cylthingy_lod)
ob_cubekeyframed = bpy.data.objects.new('CubeKeyframed', me_cubekeyframed)
ob_cylthingyduped_armature = bpy.data.objects.new('CylThingyDuped.Armature', arm_cylthingyduped_armature)
ob_cylthingyduped = bpy.data.objects.new('CylThingyDuped', me_cylthingyduped)
ob_cylthingyduped_armature_empty = bpy.data.objects.new('CylThingyDuped.Armature.Empty', None)
ob_bakedmesh_vat_bounds = bpy.data.objects.new('BakedMesh.VAT.bounds', me_bakedmesh_vat_bounds)

# ---- transforms, parenting, visibility, modifiers, constraints
ob_bakedmesh_vat.location = (0.0, 0.0, 0.0)
ob_cylthingy_armature.location = (0.0, 0.0, 0.0)
ob_cylthingy.parent = ob_cylthingy_armature
ob_cylthingy.location = (0.0, 0.0, 0.0)
_vg = ob_cylthingy.vertex_groups.new(name='Bone')
_vg.add([0, 1, 2, 3, 4, 5, 6, 7, 8, 9, 10, 11, 12, 13, 14, 15, 16, 17, 18, 19, 20, 21, 22, 23, 24, 25, 26, 27, 28, 29, 30, 31, 32, 33, 34, 35, 36, 37, 38, 39], 1.0, 'REPLACE')
_vg = ob_cylthingy.vertex_groups.new(name='Bone.001')
_vg.add([20, 21, 22, 23, 24, 25, 26, 27, 28, 29, 30, 31, 32, 33, 34, 35, 36, 37, 38, 39, 40, 41, 42, 43, 44, 45, 46, 47, 48, 49, 50, 51, 52, 53, 54, 55, 56, 57, 58, 59], 1.0, 'REPLACE')
_vg = ob_cylthingy.vertex_groups.new(name='Bone.002')
_vg.add([40, 41, 42, 43, 44, 45, 46, 47, 48, 49, 50, 51, 52, 53, 54, 55, 56, 57, 58, 59, 60, 61, 62, 63, 64, 65, 66, 67, 68, 69, 70, 71, 72, 73, 74, 75, 76, 77, 78, 79], 1.0, 'REPLACE')
_m = ob_cylthingy.modifiers.new('Armature', 'ARMATURE')
_m.object = ob_cylthingy_armature
ob_cylthingy_lod.parent = ob_cylthingy_armature
ob_cylthingy_lod.location = (0.0, 0.0, 0.0)
_vg = ob_cylthingy_lod.vertex_groups.new(name='Bone')
_vg.add([0, 1, 2, 3, 4, 5, 6, 7], 1.0, 'REPLACE')
_vg = ob_cylthingy_lod.vertex_groups.new(name='Bone.001')
_vg.add([4, 5, 6, 7, 8, 9, 10, 11], 1.0, 'REPLACE')
_vg = ob_cylthingy_lod.vertex_groups.new(name='Bone.002')
_vg.add([8, 9, 10, 11, 12, 13, 14, 15], 1.0, 'REPLACE')
_m = ob_cylthingy_lod.modifiers.new('Armature', 'ARMATURE')
_m.object = ob_cylthingy_armature
ob_cubekeyframed.location = (1.926, 0.7006, 0.6381)
ob_cubekeyframed.rotation_euler = (-0.109, 0.4779, -0.2451)
ob_cubekeyframed.scale = (0.5126, 0.5126, 0.5126)
_m = ob_cubekeyframed.modifiers.new('Bevel', 'BEVEL')
ob_cylthingyduped_armature.parent = ob_cylthingyduped_armature_empty
ob_cylthingyduped_armature.location = (0.0, 0.0, 0.0)
ob_cylthingyduped.parent = ob_cylthingyduped_armature
ob_cylthingyduped.location = (0.0, 0.0, 0.0)
_vg = ob_cylthingyduped.vertex_groups.new(name='Bone')
_vg.add([0, 1, 2, 3, 4, 5, 6, 7, 8, 9, 10, 11, 12, 13, 14, 15, 16, 17, 18, 19, 20, 21, 22, 23, 24, 25, 26, 27, 28, 29, 30, 31, 32, 33, 34, 35, 36, 37, 38, 39], 1.0, 'REPLACE')
_vg = ob_cylthingyduped.vertex_groups.new(name='Bone.001')
_vg.add([20, 21, 22, 23, 24, 25, 26, 27, 28, 29, 30, 31, 32, 33, 34, 35, 36, 37, 38, 39, 40, 41, 42, 43, 44, 45, 46, 47, 48, 49, 50, 51, 52, 53, 54, 55, 56, 57, 58, 59], 1.0, 'REPLACE')
_vg = ob_cylthingyduped.vertex_groups.new(name='Bone.002')
_vg.add([40, 41, 42, 43, 44, 45, 46, 47, 48, 49, 50, 51, 52, 53, 54, 55, 56, 57, 58, 59, 60, 61, 62, 63, 64, 65, 66, 67, 68, 69, 70, 71, 72, 73, 74, 75, 76, 77, 78, 79], 1.0, 'REPLACE')
_m = ob_cylthingyduped.modifiers.new('Armature', 'ARMATURE')
_m.object = ob_cylthingyduped_armature
_m = ob_cylthingyduped.modifiers.new('Subdivision', 'SUBSURF')
_m.render_levels = 1
ob_cylthingyduped_armature_empty.location = (-1.487, 0.08386, -2.887e-09)
ob_cylthingyduped_armature_empty.rotation_euler = (0.06939, 0.08063, 1.021)
ob_cylthingyduped_armature_empty.scale = (0.6856, 0.6856, 0.6856)
ob_bakedmesh_vat_bounds.location = (0.0, 0.0, 0.0)
ob_bakedmesh_vat_bounds.display_type = 'WIRE'

# ---- collection membership
scene.collection.objects.link(ob_bakedmesh_vat)
col_collection.objects.link(ob_cylthingy_armature)
col_collection.objects.link(ob_cylthingy)
col_collection.objects.link(ob_cylthingy_lod)
col_collection.objects.link(ob_cubekeyframed)
col_collection.objects.link(ob_cylthingyduped_armature)
col_collection.objects.link(ob_cylthingyduped)
col_collection.objects.link(ob_cylthingyduped_armature_empty)
col_objanim.objects.link(ob_bakedmesh_vat_bounds)

# ---- scene / render settings (as saved in the file)
scene.frame_start = 1; scene.frame_end = 109; scene.frame_set(1)
scene.render.engine = 'BLENDER_EEVEE_NEXT'
bpy.context.view_layer.update()

# ---- added for rendering (the .blend has no active camera and no usable light): camera, sun
cam_auto = bpy.data.cameras.new('AutoCamera')
cam_auto.lens = 50.0
cam_auto.sensor_width = 36.0
cam_auto.clip_end = 1000.0
ob_auto_camera = bpy.data.objects.new('AutoCamera', cam_auto)
scene.collection.objects.link(ob_auto_camera)
ob_auto_camera.location = (10.4638, -11.8433, 10.0985)
ob_auto_camera.rotation_euler = (1.09748, -7.21219e-08, 0.694738)
scene.camera = ob_auto_camera
light_auto_sun = bpy.data.lights.new('AutoSun', 'SUN')
light_auto_sun.energy = 3.0
light_auto_sun.angle = 0.0523599
ob_auto_sun = bpy.data.objects.new('AutoSun', light_auto_sun)
scene.collection.objects.link(ob_auto_sun)
ob_auto_sun.rotation_euler = (0.872665, 0.174533, 0.523599)
bpy.context.view_layer.update()
